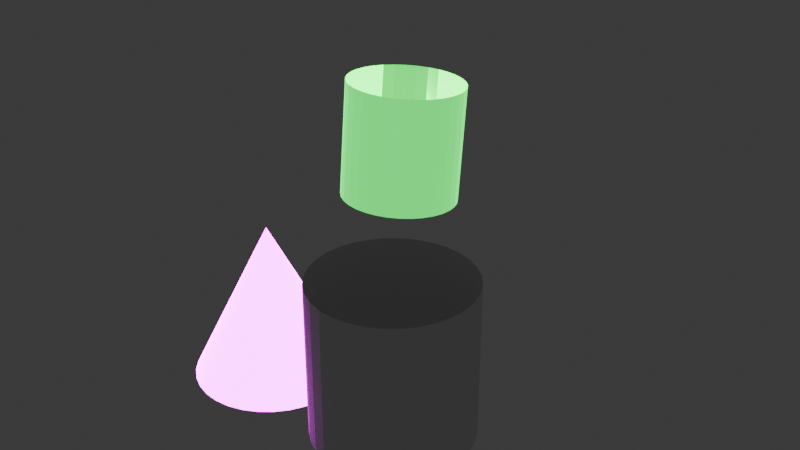 # Source: m20250716_glare_bloom_002_for_4_1.blend  (saved by Blender 4.1.24; exported with 4.5.12 LTS)
import bpy
from mathutils import Matrix  # noqa: F401  (used for matrix-valued properties, if any)

bpy.ops.wm.read_factory_settings(use_empty=True)
scene = bpy.context.scene
scene.name = 'Scene'

# ---- materials (node trees are filled in below, after node groups)
mat_cylinder_material = bpy.data.materials.new('Cylinder_Material')
mat_cylinder_material.use_transparent_shadow = False
mat_cone_material = bpy.data.materials.new('Cone_Material')
mat_cone_material.use_transparent_shadow = False

# ---- material node trees
mat_cylinder_material.use_nodes = True; mat_cylinder_material.node_tree.nodes.clear()
_N = mat_cylinder_material.node_tree.nodes; _L = mat_cylinder_material.node_tree.links
n0 = _N.new('ShaderNodeBsdfPrincipled'); n0.name = 'Principled BSDF'; n0.location = (10, 300)
n0.inputs[0].default_value = (0.0195, 1.0, 0.1169, 1.0)
n0.inputs[27].default_value = (0.0195, 1.0, 0.1169, 1.0)
n0.inputs[28].default_value = 3.54
n1 = _N.new('ShaderNodeOutputMaterial'); n1.name = 'Material Output'; n1.location = (300, 300)
n2 = _N.new('ShaderNodeEmission'); n2.name = 'zionad_node_z25_final_stable_20250716124217_per_object_bloom_em'; n2.location = (10, 150)
n2.inputs[0].default_value = (0.0195, 1.0, 0.1169, 1.0)
n3 = _N.new('ShaderNodeEmission'); n3.name = 'zionad_node_z25_final_stable_20250716124217_per_object_bloo.001'; n3.location = (10, 150)
n3.inputs[0].default_value = (0.0195, 1.0, 0.1169, 1.0)
n4 = _N.new('ShaderNodeEmission'); n4.name = 'zionad_node_z25_final_stable_20250716124217_per_object_bloo.002'; n4.location = (10, 150)
n4.inputs[0].default_value = (0.0195, 1.0, 0.1169, 1.0)
n5 = _N.new('ShaderNodeEmission'); n5.name = 'zionad_node_z25_final_stable_20250716124217_per_object_bloo.003'; n5.location = (10, 150)
n5.inputs[0].default_value = (0.0195, 1.0, 0.1169, 1.0)
n6 = _N.new('ShaderNodeEmission'); n6.name = 'zionad_node_z25_final_stable_20250716124217_per_object_bloo.004'; n6.location = (10, 150)
n6.inputs[0].default_value = (0.0195, 1.0, 0.1169, 1.0)
n7 = _N.new('ShaderNodeEmission'); n7.name = 'zionad_node_z25_final_stable_20250716124217_per_object_bloo.005'; n7.location = (10, 150)
n7.inputs[0].default_value = (0.0195, 1.0, 0.1169, 1.0)
n8 = _N.new('ShaderNodeEmission'); n8.name = 'zionad_node_z25_final_stable_20250716124217_per_object_bloo.006'; n8.location = (10, 150)
n8.inputs[0].default_value = (0.0195, 1.0, 0.1169, 1.0)
n9 = _N.new('ShaderNodeEmission'); n9.name = 'zionad_node_z25_final_stable_20250716124217_per_object_bloo.007'; n9.location = (10, 150)
n9.inputs[0].default_value = (0.0195, 1.0, 0.1169, 1.0)
n10 = _N.new('ShaderNodeMixShader'); n10.name = 'zionad_node_z25_final_stable_20250716124217_mix_shader'; n10.location = (210, 300)
n11 = _N.new('ShaderNodeEmission'); n11.name = 'zionad_node_z25_final_stable_20250716124217_per_object_bloo.008'; n11.location = (10, 150)
n11.inputs[0].default_value = (0.0195, 1.0, 0.1169, 1.0)
n12 = _N.new('ShaderNodeLayerWeight'); n12.name = 'zionad_node_z25_final_stable_20250716124217_layer_weight'; n12.location = (-190, 300)
_L.new(n0.outputs[0], n10.inputs[2])
_L.new(n11.outputs[0], n10.inputs[1])
_L.new(n12.outputs[0], n10.inputs[0])
_L.new(n10.outputs[0], n1.inputs[0])
n1.is_active_output = True
mat_cone_material.use_nodes = True; mat_cone_material.node_tree.nodes.clear()
_N = mat_cone_material.node_tree.nodes; _L = mat_cone_material.node_tree.links
n0 = _N.new('ShaderNodeBsdfPrincipled'); n0.name = 'Principled BSDF'; n0.location = (10, 300)
n0.inputs[0].default_value = (0.8549, 0.0, 1.0, 1.0)
n0.inputs[27].default_value = (0.8549, 0.0, 1.0, 1.0)
n0.inputs[28].default_value = 23.25
n1 = _N.new('ShaderNodeOutputMaterial'); n1.name = 'Material Output'; n1.location = (300, 300)
n2 = _N.new('ShaderNodeEmission'); n2.name = 'zionad_node_z25_final_stable_20250716124217_per_object_bloom_em'; n2.location = (10, 150)
n2.inputs[0].default_value = (0.8549, 0.0, 1.0, 1.0)
n3 = _N.new('ShaderNodeEmission'); n3.name = 'zionad_node_z25_final_stable_20250716124217_per_object_bloo.001'; n3.location = (10, 150)
n3.inputs[0].default_value = (0.8549, 0.0, 1.0, 1.0)
n4 = _N.new('ShaderNodeEmission'); n4.name = 'zionad_node_z25_final_stable_20250716124217_per_object_bloo.002'; n4.location = (10, 150)
n4.inputs[0].default_value = (0.8549, 0.0, 1.0, 1.0)
n5 = _N.new('ShaderNodeEmission'); n5.name = 'zionad_node_z25_final_stable_20250716124217_per_object_bloo.003'; n5.location = (10, 150)
n5.inputs[0].default_value = (0.8549, 0.0, 1.0, 1.0)
n6 = _N.new('ShaderNodeEmission'); n6.name = 'zionad_node_z25_final_stable_20250716124217_per_object_bloo.004'; n6.location = (10, 150)
n6.inputs[0].default_value = (0.8549, 0.0, 1.0, 1.0)
n7 = _N.new('ShaderNodeEmission'); n7.name = 'zionad_node_z25_final_stable_20250716124217_per_object_bloo.005'; n7.location = (10, 150)
n7.inputs[0].default_value = (0.8549, 0.0, 1.0, 1.0)
n8 = _N.new('ShaderNodeEmission'); n8.name = 'zionad_node_z25_final_stable_20250716124217_per_object_bloo.006'; n8.location = (10, 150)
n8.inputs[0].default_value = (0.8549, 0.0, 1.0, 1.0)
n9 = _N.new('ShaderNodeEmission'); n9.name = 'zionad_node_z25_final_stable_20250716124217_per_object_bloo.007'; n9.location = (10, 150)
n9.inputs[0].default_value = (0.8549, 0.0, 1.0, 1.0)
n10 = _N.new('ShaderNodeEmission'); n10.name = 'zionad_node_z25_final_stable_20250716124217_per_object_bloo.008'; n10.location = (10, 150)
n10.inputs[0].default_value = (0.8549, 0.0, 1.0, 1.0)
n11 = _N.new('ShaderNodeEmission'); n11.name = 'zionad_node_z25_final_stable_20250716124217_per_object_bloo.009'; n11.location = (10, 150)
n11.inputs[0].default_value = (0.8549, 0.0, 1.0, 1.0)
n12 = _N.new('ShaderNodeEmission'); n12.name = 'zionad_node_z25_final_stable_20250716124217_per_object_bloo.010'; n12.location = (10, 150)
n12.inputs[0].default_value = (0.8549, 0.0, 1.0, 1.0)
n13 = _N.new('ShaderNodeEmission'); n13.name = 'zionad_node_z25_final_stable_20250716124217_per_object_bloo.011'; n13.location = (10, 150)
n13.inputs[0].default_value = (0.8549, 0.0, 1.0, 1.0)
n14 = _N.new('ShaderNodeEmission'); n14.name = 'zionad_node_z25_final_stable_20250716124217_per_object_bloo.012'; n14.location = (10, 150)
n14.inputs[0].default_value = (0.8549, 0.0, 1.0, 1.0)
n15 = _N.new('ShaderNodeEmission'); n15.name = 'zionad_node_z25_final_stable_20250716124217_per_object_bloo.013'; n15.location = (10, 150)
n15.inputs[0].default_value = (0.8549, 0.0, 1.0, 1.0)
n16 = _N.new('ShaderNodeEmission'); n16.name = 'zionad_node_z25_final_stable_20250716124217_per_object_bloo.014'; n16.location = (10, 150)
n16.inputs[0].default_value = (0.8549, 0.0, 1.0, 1.0)
n17 = _N.new('ShaderNodeEmission'); n17.name = 'zionad_node_z25_final_stable_20250716124217_per_object_bloo.015'; n17.location = (10, 150)
n17.inputs[0].default_value = (0.8549, 0.0, 1.0, 1.0)
n18 = _N.new('ShaderNodeEmission'); n18.name = 'zionad_node_z25_final_stable_20250716124217_per_object_bloo.016'; n18.location = (10, 150)
n18.inputs[0].default_value = (0.8549, 0.0, 1.0, 1.0)
n19 = _N.new('ShaderNodeEmission'); n19.name = 'zionad_node_z25_final_stable_20250716124217_per_object_bloo.017'; n19.location = (10, 150)
n19.inputs[0].default_value = (0.8549, 0.0, 1.0, 1.0)
n20 = _N.new('ShaderNodeEmission'); n20.name = 'zionad_node_z25_final_stable_20250716124217_per_object_bloo.018'; n20.location = (10, 150)
n20.inputs[0].default_value = (0.8549, 0.0, 1.0, 1.0)
n21 = _N.new('ShaderNodeEmission'); n21.name = 'zionad_node_z25_final_stable_20250716124217_per_object_bloo.019'; n21.location = (10, 150)
n21.inputs[0].default_value = (0.8549, 0.0, 1.0, 1.0)
n22 = _N.new('ShaderNodeEmission'); n22.name = 'zionad_node_z25_final_stable_20250716124217_per_object_bloo.020'; n22.location = (10, 150)
n22.inputs[0].default_value = (0.8549, 0.0, 1.0, 1.0)
n23 = _N.new('ShaderNodeEmission'); n23.name = 'zionad_node_z25_final_stable_20250716124217_per_object_bloo.021'; n23.location = (10, 150)
n23.inputs[0].default_value = (0.8549, 0.0, 1.0, 1.0)
n24 = _N.new('ShaderNodeEmission'); n24.name = 'zionad_node_z25_final_stable_20250716124217_per_object_bloo.022'; n24.location = (10, 150)
n24.inputs[0].default_value = (0.8549, 0.0, 1.0, 1.0)
n25 = _N.new('ShaderNodeEmission'); n25.name = 'zionad_node_z25_final_stable_20250716124217_per_object_bloo.023'; n25.location = (10, 150)
n25.inputs[0].default_value = (0.8549, 0.0, 1.0, 1.0)
n26 = _N.new('ShaderNodeEmission'); n26.name = 'zionad_node_z25_final_stable_20250716124217_per_object_bloo.024'; n26.location = (10, 150)
n26.inputs[0].default_value = (0.8549, 0.0, 1.0, 1.0)
n27 = _N.new('ShaderNodeEmission'); n27.name = 'zionad_node_z25_final_stable_20250716124217_per_object_bloo.025'; n27.location = (10, 150)
n27.inputs[0].default_value = (0.8549, 0.0, 1.0, 1.0)
n28 = _N.new('ShaderNodeEmission'); n28.name = 'zionad_node_z25_final_stable_20250716124217_per_object_bloo.026'; n28.location = (10, 150)
n28.inputs[0].default_value = (0.8549, 0.0, 1.0, 1.0)
n29 = _N.new('ShaderNodeEmission'); n29.name = 'zionad_node_z25_final_stable_20250716124217_per_object_bloo.027'; n29.location = (10, 150)
n29.inputs[0].default_value = (0.8549, 0.0, 1.0, 1.0)
n30 = _N.new('ShaderNodeEmission'); n30.name = 'zionad_node_z25_final_stable_20250716124217_per_object_bloo.028'; n30.location = (10, 150)
n30.inputs[0].default_value = (0.8549, 0.0, 1.0, 1.0)
n31 = _N.new('ShaderNodeEmission'); n31.name = 'zionad_node_z25_final_stable_20250716124217_per_object_bloo.029'; n31.location = (10, 150)
n31.inputs[0].default_value = (0.8549, 0.0, 1.0, 1.0)
n32 = _N.new('ShaderNodeEmission'); n32.name = 'zionad_node_z25_final_stable_20250716124217_per_object_bloo.030'; n32.location = (10, 150)
n32.inputs[0].default_value = (0.8549, 0.0, 1.0, 1.0)
n33 = _N.new('ShaderNodeEmission'); n33.name = 'zionad_node_z25_final_stable_20250716124217_per_object_bloo.031'; n33.location = (10, 150)
n33.inputs[0].default_value = (0.8549, 0.0, 1.0, 1.0)
n34 = _N.new('ShaderNodeEmission'); n34.name = 'zionad_node_z25_final_stable_20250716124217_per_object_bloo.032'; n34.location = (10, 150)
n34.inputs[0].default_value = (0.8549, 0.0, 1.0, 1.0)
n35 = _N.new('ShaderNodeEmission'); n35.name = 'zionad_node_z25_final_stable_20250716124217_per_object_bloo.033'; n35.location = (10, 150)
n35.inputs[0].default_value = (0.8549, 0.0, 1.0, 1.0)
n36 = _N.new('ShaderNodeEmission'); n36.name = 'zionad_node_z25_final_stable_20250716124217_per_object_bloo.034'; n36.location = (10, 150)
n36.inputs[0].default_value = (0.8549, 0.0, 1.0, 1.0)
n37 = _N.new('ShaderNodeEmission'); n37.name = 'zionad_node_z25_final_stable_20250716124217_per_object_bloo.035'; n37.location = (10, 150)
n37.inputs[0].default_value = (0.8549, 0.0, 1.0, 1.0)
n38 = _N.new('ShaderNodeEmission'); n38.name = 'zionad_node_z25_final_stable_20250716124217_per_object_bloo.036'; n38.location = (10, 150)
n38.inputs[0].default_value = (0.8549, 0.0, 1.0, 1.0)
n39 = _N.new('ShaderNodeEmission'); n39.name = 'zionad_node_z25_final_stable_20250716124217_per_object_bloo.037'; n39.location = (10, 150)
n39.inputs[0].default_value = (0.8549, 0.0, 1.0, 1.0)
n40 = _N.new('ShaderNodeEmission'); n40.name = 'zionad_node_z25_final_stable_20250716124217_per_object_bloo.038'; n40.location = (10, 150)
n40.inputs[0].default_value = (0.8549, 0.0, 1.0, 1.0)
n41 = _N.new('ShaderNodeEmission'); n41.name = 'zionad_node_z25_final_stable_20250716124217_per_object_bloo.039'; n41.location = (10, 150)
n41.inputs[0].default_value = (0.8549, 0.0, 1.0, 1.0)
n42 = _N.new('ShaderNodeEmission'); n42.name = 'zionad_node_z25_final_stable_20250716124217_per_object_bloo.040'; n42.location = (10, 150)
n42.inputs[0].default_value = (0.8549, 0.0, 1.0, 1.0)
n43 = _N.new('ShaderNodeEmission'); n43.name = 'zionad_node_z25_final_stable_20250716124217_per_object_bloo.041'; n43.location = (10, 150)
n43.inputs[0].default_value = (0.8549, 0.0, 1.0, 1.0)
n44 = _N.new('ShaderNodeEmission'); n44.name = 'zionad_node_z25_final_stable_20250716124217_per_object_bloo.042'; n44.location = (10, 150)
n44.inputs[0].default_value = (0.8549, 0.0, 1.0, 1.0)
n45 = _N.new('ShaderNodeEmission'); n45.name = 'zionad_node_z25_final_stable_20250716124217_per_object_bloo.043'; n45.location = (10, 150)
n45.inputs[0].default_value = (0.8549, 0.0, 1.0, 1.0)
n46 = _N.new('ShaderNodeEmission'); n46.name = 'zionad_node_z25_final_stable_20250716124217_per_object_bloo.044'; n46.location = (10, 150)
n46.inputs[0].default_value = (0.8549, 0.0, 1.0, 1.0)
n47 = _N.new('ShaderNodeEmission'); n47.name = 'zionad_node_z25_final_stable_20250716124217_per_object_bloo.045'; n47.location = (10, 150)
n47.inputs[0].default_value = (0.8549, 0.0, 1.0, 1.0)
n48 = _N.new('ShaderNodeEmission'); n48.name = 'zionad_node_z25_final_stable_20250716124217_per_object_bloo.046'; n48.location = (10, 150)
n48.inputs[0].default_value = (0.8549, 0.0, 1.0, 1.0)
n49 = _N.new('ShaderNodeEmission'); n49.name = 'zionad_node_z25_final_stable_20250716124217_per_object_bloo.047'; n49.location = (10, 150)
n49.inputs[0].default_value = (0.8549, 0.0, 1.0, 1.0)
n50 = _N.new('ShaderNodeEmission'); n50.name = 'zionad_node_z25_final_stable_20250716124217_per_object_bloo.048'; n50.location = (10, 150)
n50.inputs[0].default_value = (0.8549, 0.0, 1.0, 1.0)
n51 = _N.new('ShaderNodeEmission'); n51.name = 'zionad_node_z25_final_stable_20250716124217_per_object_bloo.049'; n51.location = (10, 150)
n51.inputs[0].default_value = (0.8549, 0.0, 1.0, 1.0)
n52 = _N.new('ShaderNodeEmission'); n52.name = 'zionad_node_z25_final_stable_20250716124217_per_object_bloo.050'; n52.location = (10, 150)
n52.inputs[0].default_value = (0.8549, 0.0, 1.0, 1.0)
n53 = _N.new('ShaderNodeEmission'); n53.name = 'zionad_node_z25_final_stable_20250716124217_per_object_bloo.051'; n53.location = (10, 150)
n53.inputs[0].default_value = (0.8549, 0.0, 1.0, 1.0)
n54 = _N.new('ShaderNodeEmission'); n54.name = 'zionad_node_z25_final_stable_20250716124217_per_object_bloo.052'; n54.location = (10, 150)
n54.inputs[0].default_value = (0.8549, 0.0, 1.0, 1.0)
n55 = _N.new('ShaderNodeEmission'); n55.name = 'zionad_node_z25_final_stable_20250716124217_per_object_bloo.053'; n55.location = (10, 150)
n55.inputs[0].default_value = (0.8549, 0.0, 1.0, 1.0)
n56 = _N.new('ShaderNodeEmission'); n56.name = 'zionad_node_z25_final_stable_20250716124217_per_object_bloo.054'; n56.location = (10, 150)
n56.inputs[0].default_value = (0.8549, 0.0, 1.0, 1.0)
n57 = _N.new('ShaderNodeEmission'); n57.name = 'zionad_node_z25_final_stable_20250716124217_per_object_bloo.055'; n57.location = (10, 150)
n57.inputs[0].default_value = (0.8549, 0.0, 1.0, 1.0)
n58 = _N.new('ShaderNodeEmission'); n58.name = 'zionad_node_z25_final_stable_20250716124217_per_object_bloo.056'; n58.location = (10, 150)
n58.inputs[0].default_value = (0.8549, 0.0, 1.0, 1.0)
n59 = _N.new('ShaderNodeEmission'); n59.name = 'zionad_node_z25_final_stable_20250716124217_per_object_bloo.057'; n59.location = (10, 150)
n59.inputs[0].default_value = (0.8549, 0.0, 1.0, 1.0)
n60 = _N.new('ShaderNodeEmission'); n60.name = 'zionad_node_z25_final_stable_20250716124217_per_object_bloo.058'; n60.location = (10, 150)
n60.inputs[0].default_value = (0.8549, 0.0, 1.0, 1.0)
n61 = _N.new('ShaderNodeEmission'); n61.name = 'zionad_node_z25_final_stable_20250716124217_per_object_bloo.059'; n61.location = (10, 150)
n61.inputs[0].default_value = (0.8549, 0.0, 1.0, 1.0)
n62 = _N.new('ShaderNodeEmission'); n62.name = 'zionad_node_z25_final_stable_20250716124217_per_object_bloo.060'; n62.location = (10, 150)
n62.inputs[0].default_value = (0.8549, 0.0, 1.0, 1.0)
n63 = _N.new('ShaderNodeEmission'); n63.name = 'zionad_node_z25_final_stable_20250716124217_per_object_bloo.061'; n63.location = (10, 150)
n63.inputs[0].default_value = (0.8549, 0.0, 1.0, 1.0)
n64 = _N.new('ShaderNodeEmission'); n64.name = 'zionad_node_z25_final_stable_20250716124217_per_object_bloo.062'; n64.location = (10, 150)
n64.inputs[0].default_value = (0.8549, 0.0, 1.0, 1.0)
n65 = _N.new('ShaderNodeEmission'); n65.name = 'zionad_node_z25_final_stable_20250716124217_per_object_bloo.063'; n65.location = (10, 150)
n65.inputs[0].default_value = (0.8549, 0.0, 1.0, 1.0)
n66 = _N.new('ShaderNodeEmission'); n66.name = 'zionad_node_z25_final_stable_20250716124217_per_object_bloo.064'; n66.location = (10, 150)
n66.inputs[0].default_value = (0.8549, 0.0, 1.0, 1.0)
n67 = _N.new('ShaderNodeEmission'); n67.name = 'zionad_node_z25_final_stable_20250716124217_per_object_bloo.065'; n67.location = (10, 150)
n67.inputs[0].default_value = (0.8549, 0.0, 1.0, 1.0)
n68 = _N.new('ShaderNodeEmission'); n68.name = 'zionad_node_z25_final_stable_20250716124217_per_object_bloo.066'; n68.location = (10, 150)
n68.inputs[0].default_value = (0.8549, 0.0, 1.0, 1.0)
n69 = _N.new('ShaderNodeEmission'); n69.name = 'zionad_node_z25_final_stable_20250716124217_per_object_bloo.067'; n69.location = (10, 150)
n69.inputs[0].default_value = (0.8549, 0.0, 1.0, 1.0)
n70 = _N.new('ShaderNodeEmission'); n70.name = 'zionad_node_z25_final_stable_20250716124217_per_object_bloo.068'; n70.location = (10, 150)
n70.inputs[0].default_value = (0.8549, 0.0, 1.0, 1.0)
n71 = _N.new('ShaderNodeEmission'); n71.name = 'zionad_node_z25_final_stable_20250716124217_per_object_bloo.069'; n71.location = (10, 150)
n71.inputs[0].default_value = (0.8549, 0.0, 1.0, 1.0)
n72 = _N.new('ShaderNodeEmission'); n72.name = 'zionad_node_z25_final_stable_20250716124217_per_object_bloo.070'; n72.location = (10, 150)
n72.inputs[0].default_value = (0.8549, 0.0, 1.0, 1.0)
n73 = _N.new('ShaderNodeEmission'); n73.name = 'zionad_node_z25_final_stable_20250716124217_per_object_bloo.071'; n73.location = (10, 150)
n73.inputs[0].default_value = (0.8549, 0.0, 1.0, 1.0)
n74 = _N.new('ShaderNodeEmission'); n74.name = 'zionad_node_z25_final_stable_20250716124217_per_object_bloo.072'; n74.location = (10, 150)
n74.inputs[0].default_value = (0.8549, 0.0, 1.0, 1.0)
n75 = _N.new('ShaderNodeEmission'); n75.name = 'zionad_node_z25_final_stable_20250716124217_per_object_bloo.073'; n75.location = (10, 150)
n75.inputs[0].default_value = (0.8549, 0.0, 1.0, 1.0)
n76 = _N.new('ShaderNodeEmission'); n76.name = 'zionad_node_z25_final_stable_20250716124217_per_object_bloo.074'; n76.location = (10, 150)
n76.inputs[0].default_value = (0.8549, 0.0, 1.0, 1.0)
n77 = _N.new('ShaderNodeEmission'); n77.name = 'zionad_node_z25_final_stable_20250716124217_per_object_bloo.075'; n77.location = (10, 150)
n77.inputs[0].default_value = (0.8549, 0.0, 1.0, 1.0)
n78 = _N.new('ShaderNodeEmission'); n78.name = 'zionad_node_z25_final_stable_20250716124217_per_object_bloo.076'; n78.location = (10, 150)
n78.inputs[0].default_value = (0.8549, 0.0, 1.0, 1.0)
n79 = _N.new('ShaderNodeEmission'); n79.name = 'zionad_node_z25_final_stable_20250716124217_per_object_bloo.077'; n79.location = (10, 150)
n79.inputs[0].default_value = (0.8549, 0.0, 1.0, 1.0)
n80 = _N.new('ShaderNodeEmission'); n80.name = 'zionad_node_z25_final_stable_20250716124217_per_object_bloo.078'; n80.location = (10, 150)
n80.inputs[0].default_value = (0.8549, 0.0, 1.0, 1.0)
n81 = _N.new('ShaderNodeEmission'); n81.name = 'zionad_node_z25_final_stable_20250716124217_per_object_bloo.079'; n81.location = (10, 150)
n81.inputs[0].default_value = (0.8549, 0.0, 1.0, 1.0)
n82 = _N.new('ShaderNodeEmission'); n82.name = 'zionad_node_z25_final_stable_20250716124217_per_object_bloo.080'; n82.location = (10, 150)
n82.inputs[0].default_value = (0.8549, 0.0, 1.0, 1.0)
n83 = _N.new('ShaderNodeEmission'); n83.name = 'zionad_node_z25_final_stable_20250716124217_per_object_bloo.081'; n83.location = (10, 150)
n83.inputs[0].default_value = (0.8549, 0.0, 1.0, 1.0)
n84 = _N.new('ShaderNodeEmission'); n84.name = 'zionad_node_z25_final_stable_20250716124217_per_object_bloo.082'; n84.location = (10, 150)
n84.inputs[0].default_value = (0.8549, 0.0, 1.0, 1.0)
n85 = _N.new('ShaderNodeEmission'); n85.name = 'zionad_node_z25_final_stable_20250716124217_per_object_bloo.083'; n85.location = (10, 150)
n85.inputs[0].default_value = (0.8549, 0.0, 1.0, 1.0)
n86 = _N.new('ShaderNodeEmission'); n86.name = 'zionad_node_z25_final_stable_20250716124217_per_object_bloo.084'; n86.location = (10, 150)
n86.inputs[0].default_value = (0.8549, 0.0, 1.0, 1.0)
n87 = _N.new('ShaderNodeEmission'); n87.name = 'zionad_node_z25_final_stable_20250716124217_per_object_bloo.085'; n87.location = (10, 150)
n87.inputs[0].default_value = (0.8549, 0.0, 1.0, 1.0)
n88 = _N.new('ShaderNodeEmission'); n88.name = 'zionad_node_z25_final_stable_20250716124217_per_object_bloo.086'; n88.location = (10, 150)
n88.inputs[0].default_value = (0.8549, 0.0, 1.0, 1.0)
n89 = _N.new('ShaderNodeEmission'); n89.name = 'zionad_node_z25_final_stable_20250716124217_per_object_bloo.087'; n89.location = (10, 150)
n89.inputs[0].default_value = (0.8549, 0.0, 1.0, 1.0)
n90 = _N.new('ShaderNodeEmission'); n90.name = 'zionad_node_z25_final_stable_20250716124217_per_object_bloo.088'; n90.location = (10, 150)
n90.inputs[0].default_value = (0.8549, 0.0, 1.0, 1.0)
n91 = _N.new('ShaderNodeEmission'); n91.name = 'zionad_node_z25_final_stable_20250716124217_per_object_bloo.089'; n91.location = (10, 150)
n91.inputs[0].default_value = (0.8549, 0.0, 1.0, 1.0)
n92 = _N.new('ShaderNodeEmission'); n92.name = 'zionad_node_z25_final_stable_20250716124217_per_object_bloo.090'; n92.location = (10, 150)
n92.inputs[0].default_value = (0.8549, 0.0, 1.0, 1.0)
n93 = _N.new('ShaderNodeEmission'); n93.name = 'zionad_node_z25_final_stable_20250716124217_per_object_bloo.091'; n93.location = (10, 150)
n93.inputs[0].default_value = (0.8549, 0.0, 1.0, 1.0)
n94 = _N.new('ShaderNodeEmission'); n94.name = 'zionad_node_z25_final_stable_20250716124217_per_object_bloo.092'; n94.location = (10, 150)
n94.inputs[0].default_value = (0.8549, 0.0, 1.0, 1.0)
n95 = _N.new('ShaderNodeEmission'); n95.name = 'zionad_node_z25_final_stable_20250716124217_per_object_bloo.093'; n95.location = (10, 150)
n95.inputs[0].default_value = (0.8549, 0.0, 1.0, 1.0)
n96 = _N.new('ShaderNodeEmission'); n96.name = 'zionad_node_z25_final_stable_20250716124217_per_object_bloo.094'; n96.location = (10, 150)
n96.inputs[0].default_value = (0.8549, 0.0, 1.0, 1.0)
n97 = _N.new('ShaderNodeEmission'); n97.name = 'zionad_node_z25_final_stable_20250716124217_per_object_bloo.095'; n97.location = (10, 150)
n97.inputs[0].default_value = (0.8549, 0.0, 1.0, 1.0)
n98 = _N.new('ShaderNodeEmission'); n98.name = 'zionad_node_z25_final_stable_20250716124217_per_object_bloo.096'; n98.location = (10, 150)
n98.inputs[0].default_value = (0.8549, 0.0, 1.0, 1.0)
n99 = _N.new('ShaderNodeEmission'); n99.name = 'zionad_node_z25_final_stable_20250716124217_per_object_bloo.097'; n99.location = (10, 150)
n99.inputs[0].default_value = (0.8549, 0.0, 1.0, 1.0)
n100 = _N.new('ShaderNodeEmission'); n100.name = 'zionad_node_z25_final_stable_20250716124217_per_object_bloo.098'; n100.location = (10, 150)
n100.inputs[0].default_value = (0.8549, 0.0, 1.0, 1.0)
n101 = _N.new('ShaderNodeEmission'); n101.name = 'zionad_node_z25_final_stable_20250716124217_per_object_bloo.099'; n101.location = (10, 150)
n101.inputs[0].default_value = (0.8549, 0.0, 1.0, 1.0)
n102 = _N.new('ShaderNodeEmission'); n102.name = 'zionad_node_z25_final_stable_20250716124217_per_object_bloo.100'; n102.location = (10, 150)
n102.inputs[0].default_value = (0.8549, 0.0, 1.0, 1.0)
n103 = _N.new('ShaderNodeEmission'); n103.name = 'zionad_node_z25_final_stable_20250716124217_per_object_bloo.101'; n103.location = (10, 150)
n103.inputs[0].default_value = (0.8549, 0.0, 1.0, 1.0)
n104 = _N.new('ShaderNodeEmission'); n104.name = 'zionad_node_z25_final_stable_20250716124217_per_object_bloo.102'; n104.location = (10, 150)
n104.inputs[0].default_value = (0.8549, 0.0, 1.0, 1.0)
n105 = _N.new('ShaderNodeEmission'); n105.name = 'zionad_node_z25_final_stable_20250716124217_per_object_bloo.103'; n105.location = (10, 150)
n105.inputs[0].default_value = (0.8549, 0.0, 1.0, 1.0)
n106 = _N.new('ShaderNodeEmission'); n106.name = 'zionad_node_z25_final_stable_20250716124217_per_object_bloo.104'; n106.location = (10, 150)
n106.inputs[0].default_value = (0.8549, 0.0, 1.0, 1.0)
n107 = _N.new('ShaderNodeEmission'); n107.name = 'zionad_node_z25_final_stable_20250716124217_per_object_bloo.105'; n107.location = (10, 150)
n107.inputs[0].default_value = (0.8549, 0.0, 1.0, 1.0)
n107.inputs[1].default_value = 1.27
n108 = _N.new('ShaderNodeEmission'); n108.name = 'zionad_node_z25_final_stable_20250716124217_per_object_bloo.106'; n108.location = (10, 150)
n108.inputs[0].default_value = (0.8549, 0.0, 1.0, 1.0)
n108.inputs[1].default_value = 1.48
n109 = _N.new('ShaderNodeEmission'); n109.name = 'zionad_node_z25_final_stable_20250716124217_per_object_bloo.107'; n109.location = (10, 150)
n109.inputs[0].default_value = (0.8549, 0.0, 1.0, 1.0)
n109.inputs[1].default_value = 1.9
n110 = _N.new('ShaderNodeEmission'); n110.name = 'zionad_node_z25_final_stable_20250716124217_per_object_bloo.108'; n110.location = (10, 150)
n110.inputs[0].default_value = (0.8549, 0.0, 1.0, 1.0)
n110.inputs[1].default_value = 2.23
n111 = _N.new('ShaderNodeEmission'); n111.name = 'zionad_node_z25_final_stable_20250716124217_per_object_bloo.109'; n111.location = (10, 150)
n111.inputs[0].default_value = (0.8549, 0.0, 1.0, 1.0)
n111.inputs[1].default_value = 2.68
n112 = _N.new('ShaderNodeEmission'); n112.name = 'zionad_node_z25_final_stable_20250716124217_per_object_bloo.110'; n112.location = (10, 150)
n112.inputs[0].default_value = (0.8549, 0.0, 1.0, 1.0)
n112.inputs[1].default_value = 3.67
n113 = _N.new('ShaderNodeEmission'); n113.name = 'zionad_node_z25_final_stable_20250716124217_per_object_bloo.111'; n113.location = (10, 150)
n113.inputs[0].default_value = (0.8549, 0.0, 1.0, 1.0)
n113.inputs[1].default_value = 5.47
n114 = _N.new('ShaderNodeEmission'); n114.name = 'zionad_node_z25_final_stable_20250716124217_per_object_bloo.112'; n114.location = (10, 150)
n114.inputs[0].default_value = (0.8549, 0.0, 1.0, 1.0)
n114.inputs[1].default_value = 6.31
n115 = _N.new('ShaderNodeEmission'); n115.name = 'zionad_node_z25_final_stable_20250716124217_per_object_bloo.113'; n115.location = (10, 150)
n115.inputs[0].default_value = (0.8549, 0.0, 1.0, 1.0)
n115.inputs[1].default_value = 9.4
n116 = _N.new('ShaderNodeEmission'); n116.name = 'zionad_node_z25_final_stable_20250716124217_per_object_bloo.114'; n116.location = (10, 150)
n116.inputs[0].default_value = (0.8549, 0.0, 1.0, 1.0)
n116.inputs[1].default_value = 16.63
n117 = _N.new('ShaderNodeEmission'); n117.name = 'zionad_node_z25_final_stable_20250716124217_per_object_bloo.115'; n117.location = (10, 150)
n117.inputs[0].default_value = (0.8549, 0.0, 1.0, 1.0)
n117.inputs[1].default_value = 23.83
n118 = _N.new('ShaderNodeEmission'); n118.name = 'zionad_node_z25_final_stable_20250716124217_per_object_bloo.116'; n118.location = (10, 150)
n118.inputs[0].default_value = (0.8549, 0.0, 1.0, 1.0)
n118.inputs[1].default_value = 34.24
n119 = _N.new('ShaderNodeEmission'); n119.name = 'zionad_node_z25_final_stable_20250716124217_per_object_bloo.117'; n119.location = (10, 150)
n119.inputs[0].default_value = (0.8549, 0.0, 1.0, 1.0)
n119.inputs[1].default_value = 40.6
n120 = _N.new('ShaderNodeEmission'); n120.name = 'zionad_node_z25_final_stable_20250716124217_per_object_bloo.118'; n120.location = (10, 150)
n120.inputs[0].default_value = (0.8549, 0.0, 1.0, 1.0)
n120.inputs[1].default_value = 45.58
n121 = _N.new('ShaderNodeEmission'); n121.name = 'zionad_node_z25_final_stable_20250716124217_per_object_bloo.119'; n121.location = (10, 150)
n121.inputs[0].default_value = (0.8549, 0.0, 1.0, 1.0)
n121.inputs[1].default_value = 53.11
n122 = _N.new('ShaderNodeEmission'); n122.name = 'zionad_node_z25_final_stable_20250716124217_per_object_bloo.120'; n122.location = (10, 150)
n122.inputs[0].default_value = (0.8549, 0.0, 1.0, 1.0)
n122.inputs[1].default_value = 60.43
n123 = _N.new('ShaderNodeEmission'); n123.name = 'zionad_node_z25_final_stable_20250716124217_per_object_bloo.121'; n123.location = (10, 150)
n123.inputs[0].default_value = (0.8549, 0.0, 1.0, 1.0)
n123.inputs[1].default_value = 69.19
n124 = _N.new('ShaderNodeEmission'); n124.name = 'zionad_node_z25_final_stable_20250716124217_per_object_bloo.122'; n124.location = (10, 150)
n124.inputs[0].default_value = (0.8549, 0.0, 1.0, 1.0)
n124.inputs[1].default_value = 78.13
n125 = _N.new('ShaderNodeEmission'); n125.name = 'zionad_node_z25_final_stable_20250716124217_per_object_bloo.123'; n125.location = (10, 150)
n125.inputs[0].default_value = (0.8549, 0.0, 1.0, 1.0)
n125.inputs[1].default_value = 86.32
n126 = _N.new('ShaderNodeEmission'); n126.name = 'zionad_node_z25_final_stable_20250716124217_per_object_bloo.124'; n126.location = (10, 150)
n126.inputs[0].default_value = (0.8549, 0.0, 1.0, 1.0)
n126.inputs[1].default_value = 89.17
n127 = _N.new('ShaderNodeEmission'); n127.name = 'zionad_node_z25_final_stable_20250716124217_per_object_bloo.125'; n127.location = (10, 150)
n127.inputs[0].default_value = (0.8549, 0.0, 1.0, 1.0)
n127.inputs[1].default_value = 100.0
n128 = _N.new('ShaderNodeEmission'); n128.name = 'zionad_node_z25_final_stable_20250716124217_per_object_bloo.126'; n128.location = (10, 150)
n128.inputs[0].default_value = (0.8549, 0.0, 1.0, 1.0)
n128.inputs[1].default_value = 100.0
n129 = _N.new('ShaderNodeEmission'); n129.name = 'zionad_node_z25_final_stable_20250716124217_per_object_bloo.127'; n129.location = (10, 150)
n129.inputs[0].default_value = (0.8549, 0.0, 1.0, 1.0)
n129.inputs[1].default_value = 100.0
n130 = _N.new('ShaderNodeEmission'); n130.name = 'zionad_node_z25_final_stable_20250716124217_per_object_bloo.128'; n130.location = (10, 150)
n130.inputs[0].default_value = (0.8549, 0.0, 1.0, 1.0)
n130.inputs[1].default_value = 100.0
n131 = _N.new('ShaderNodeEmission'); n131.name = 'zionad_node_z25_final_stable_20250716124217_per_object_bloo.129'; n131.location = (10, 150)
n131.inputs[0].default_value = (0.8549, 0.0, 1.0, 1.0)
n131.inputs[1].default_value = 100.0
n132 = _N.new('ShaderNodeEmission'); n132.name = 'zionad_node_z25_final_stable_20250716124217_per_object_bloo.130'; n132.location = (10, 150)
n132.inputs[0].default_value = (0.8549, 0.0, 1.0, 1.0)
n132.inputs[1].default_value = 100.0
n133 = _N.new('ShaderNodeEmission'); n133.name = 'zionad_node_z25_final_stable_20250716124217_per_object_bloo.131'; n133.location = (10, 150)
n133.inputs[0].default_value = (0.8549, 0.0, 1.0, 1.0)
n133.inputs[1].default_value = 100.0
n134 = _N.new('ShaderNodeEmission'); n134.name = 'zionad_node_z25_final_stable_20250716124217_per_object_bloo.132'; n134.location = (10, 150)
n134.inputs[0].default_value = (0.8549, 0.0, 1.0, 1.0)
n134.inputs[1].default_value = 100.0
n135 = _N.new('ShaderNodeEmission'); n135.name = 'zionad_node_z25_final_stable_20250716124217_per_object_bloo.133'; n135.location = (10, 150)
n135.inputs[0].default_value = (0.8549, 0.0, 1.0, 1.0)
n135.inputs[1].default_value = 100.0
n136 = _N.new('ShaderNodeEmission'); n136.name = 'zionad_node_z25_final_stable_20250716124217_per_object_bloo.134'; n136.location = (10, 150)
n136.inputs[0].default_value = (0.8549, 0.0, 1.0, 1.0)
n136.inputs[1].default_value = 100.0
n137 = _N.new('ShaderNodeEmission'); n137.name = 'zionad_node_z25_final_stable_20250716124217_per_object_bloo.135'; n137.location = (10, 150)
n137.inputs[0].default_value = (0.8549, 0.0, 1.0, 1.0)
n137.inputs[1].default_value = 100.0
n138 = _N.new('ShaderNodeEmission'); n138.name = 'zionad_node_z25_final_stable_20250716124217_per_object_bloo.136'; n138.location = (10, 150)
n138.inputs[0].default_value = (0.8549, 0.0, 1.0, 1.0)
n138.inputs[1].default_value = 100.0
n139 = _N.new('ShaderNodeEmission'); n139.name = 'zionad_node_z25_final_stable_20250716124217_per_object_bloo.137'; n139.location = (10, 150)
n139.inputs[0].default_value = (0.8549, 0.0, 1.0, 1.0)
n139.inputs[1].default_value = 100.0
n140 = _N.new('ShaderNodeEmission'); n140.name = 'zionad_node_z25_final_stable_20250716124217_per_object_bloo.138'; n140.location = (10, 150)
n140.inputs[0].default_value = (0.8549, 0.0, 1.0, 1.0)
n140.inputs[1].default_value = 100.0
n141 = _N.new('ShaderNodeEmission'); n141.name = 'zionad_node_z25_final_stable_20250716124217_per_object_bloo.139'; n141.location = (10, 150)
n141.inputs[0].default_value = (0.8549, 0.0, 1.0, 1.0)
n141.inputs[1].default_value = 100.0
n142 = _N.new('ShaderNodeEmission'); n142.name = 'zionad_node_z25_final_stable_20250716124217_per_object_bloo.140'; n142.location = (10, 150)
n142.inputs[0].default_value = (0.8549, 0.0, 1.0, 1.0)
n142.inputs[1].default_value = 100.0
n143 = _N.new('ShaderNodeEmission'); n143.name = 'zionad_node_z25_final_stable_20250716124217_per_object_bloo.141'; n143.location = (10, 150)
n143.inputs[0].default_value = (0.8549, 0.0, 1.0, 1.0)
n143.inputs[1].default_value = 100.0
n144 = _N.new('ShaderNodeEmission'); n144.name = 'zionad_node_z25_final_stable_20250716124217_per_object_bloo.142'; n144.location = (10, 150)
n144.inputs[0].default_value = (0.8549, 0.0, 1.0, 1.0)
n144.inputs[1].default_value = 100.0
n145 = _N.new('ShaderNodeEmission'); n145.name = 'zionad_node_z25_final_stable_20250716124217_per_object_bloo.143'; n145.location = (10, 150)
n145.inputs[0].default_value = (0.8549, 0.0, 1.0, 1.0)
n145.inputs[1].default_value = 100.0
n146 = _N.new('ShaderNodeEmission'); n146.name = 'zionad_node_z25_final_stable_20250716124217_per_object_bloo.144'; n146.location = (10, 150)
n146.inputs[0].default_value = (0.8549, 0.0, 1.0, 1.0)
n146.inputs[1].default_value = 100.0
n147 = _N.new('ShaderNodeEmission'); n147.name = 'zionad_node_z25_final_stable_20250716124217_per_object_bloo.145'; n147.location = (10, 150)
n147.inputs[0].default_value = (0.8549, 0.0, 1.0, 1.0)
n147.inputs[1].default_value = 100.0
n148 = _N.new('ShaderNodeEmission'); n148.name = 'zionad_node_z25_final_stable_20250716124217_per_object_bloo.146'; n148.location = (10, 150)
n148.inputs[0].default_value = (0.8549, 0.0, 1.0, 1.0)
n148.inputs[1].default_value = 100.0
n149 = _N.new('ShaderNodeEmission'); n149.name = 'zionad_node_z25_final_stable_20250716124217_per_object_bloo.147'; n149.location = (10, 150)
n149.inputs[0].default_value = (0.8549, 0.0, 1.0, 1.0)
n149.inputs[1].default_value = 100.0
n150 = _N.new('ShaderNodeEmission'); n150.name = 'zionad_node_z25_final_stable_20250716124217_per_object_bloo.148'; n150.location = (10, 150)
n150.inputs[0].default_value = (0.8549, 0.0, 1.0, 1.0)
n150.inputs[1].default_value = 100.0
n151 = _N.new('ShaderNodeEmission'); n151.name = 'zionad_node_z25_final_stable_20250716124217_per_object_bloo.149'; n151.location = (10, 150)
n151.inputs[0].default_value = (0.8549, 0.0, 1.0, 1.0)
n151.inputs[1].default_value = 100.0
n152 = _N.new('ShaderNodeEmission'); n152.name = 'zionad_node_z25_final_stable_20250716124217_per_object_bloo.150'; n152.location = (10, 150)
n152.inputs[0].default_value = (0.8549, 0.0, 1.0, 1.0)
n152.inputs[1].default_value = 100.0
n153 = _N.new('ShaderNodeEmission'); n153.name = 'zionad_node_z25_final_stable_20250716124217_per_object_bloo.151'; n153.location = (10, 150)
n153.inputs[0].default_value = (0.8549, 0.0, 1.0, 1.0)
n153.inputs[1].default_value = 100.0
n154 = _N.new('ShaderNodeEmission'); n154.name = 'zionad_node_z25_final_stable_20250716124217_per_object_bloo.152'; n154.location = (10, 150)
n154.inputs[0].default_value = (0.8549, 0.0, 1.0, 1.0)
n154.inputs[1].default_value = 100.0
n155 = _N.new('ShaderNodeEmission'); n155.name = 'zionad_node_z25_final_stable_20250716124217_per_object_bloo.153'; n155.location = (10, 150)
n155.inputs[0].default_value = (0.8549, 0.0, 1.0, 1.0)
n155.inputs[1].default_value = 100.0
n156 = _N.new('ShaderNodeEmission'); n156.name = 'zionad_node_z25_final_stable_20250716124217_per_object_bloo.154'; n156.location = (10, 150)
n156.inputs[0].default_value = (0.8549, 0.0, 1.0, 1.0)
n156.inputs[1].default_value = 100.0
n157 = _N.new('ShaderNodeEmission'); n157.name = 'zionad_node_z25_final_stable_20250716124217_per_object_bloo.155'; n157.location = (10, 150)
n157.inputs[0].default_value = (0.8549, 0.0, 1.0, 1.0)
n157.inputs[1].default_value = 100.0
n158 = _N.new('ShaderNodeEmission'); n158.name = 'zionad_node_z25_final_stable_20250716124217_per_object_bloo.156'; n158.location = (10, 150)
n158.inputs[0].default_value = (0.8549, 0.0, 1.0, 1.0)
n158.inputs[1].default_value = 100.0
n159 = _N.new('ShaderNodeEmission'); n159.name = 'zionad_node_z25_final_stable_20250716124217_per_object_bloo.157'; n159.location = (10, 150)
n159.inputs[0].default_value = (0.8549, 0.0, 1.0, 1.0)
n159.inputs[1].default_value = 100.0
n160 = _N.new('ShaderNodeEmission'); n160.name = 'zionad_node_z25_final_stable_20250716124217_per_object_bloo.158'; n160.location = (10, 150)
n160.inputs[0].default_value = (0.8549, 0.0, 1.0, 1.0)
n160.inputs[1].default_value = 100.0
n161 = _N.new('ShaderNodeEmission'); n161.name = 'zionad_node_z25_final_stable_20250716124217_per_object_bloo.159'; n161.location = (10, 150)
n161.inputs[0].default_value = (0.8549, 0.0, 1.0, 1.0)
n161.inputs[1].default_value = 100.0
n162 = _N.new('ShaderNodeEmission'); n162.name = 'zionad_node_z25_final_stable_20250716124217_per_object_bloo.160'; n162.location = (10, 150)
n162.inputs[0].default_value = (0.8549, 0.0, 1.0, 1.0)
n162.inputs[1].default_value = 100.0
n163 = _N.new('ShaderNodeEmission'); n163.name = 'zionad_node_z25_final_stable_20250716124217_per_object_bloo.161'; n163.location = (10, 150)
n163.inputs[0].default_value = (0.8549, 0.0, 1.0, 1.0)
n163.inputs[1].default_value = 100.0
n164 = _N.new('ShaderNodeEmission'); n164.name = 'zionad_node_z25_final_stable_20250716124217_per_object_bloo.162'; n164.location = (10, 150)
n164.inputs[0].default_value = (0.8549, 0.0, 1.0, 1.0)
n164.inputs[1].default_value = 100.0
n165 = _N.new('ShaderNodeEmission'); n165.name = 'zionad_node_z25_final_stable_20250716124217_per_object_bloo.163'; n165.location = (10, 150)
n165.inputs[0].default_value = (0.8549, 0.0, 1.0, 1.0)
n165.inputs[1].default_value = 100.0
n166 = _N.new('ShaderNodeEmission'); n166.name = 'zionad_node_z25_final_stable_20250716124217_per_object_bloo.164'; n166.location = (10, 150)
n166.inputs[0].default_value = (0.8549, 0.0, 1.0, 1.0)
n166.inputs[1].default_value = 100.0
n167 = _N.new('ShaderNodeEmission'); n167.name = 'zionad_node_z25_final_stable_20250716124217_per_object_bloo.165'; n167.location = (10, 150)
n167.inputs[0].default_value = (0.8549, 0.0, 1.0, 1.0)
n167.inputs[1].default_value = 100.0
n168 = _N.new('ShaderNodeEmission'); n168.name = 'zionad_node_z25_final_stable_20250716124217_per_object_bloo.166'; n168.location = (10, 150)
n168.inputs[0].default_value = (0.8549, 0.0, 1.0, 1.0)
n168.inputs[1].default_value = 100.0
n169 = _N.new('ShaderNodeEmission'); n169.name = 'zionad_node_z25_final_stable_20250716124217_per_object_bloo.167'; n169.location = (10, 150)
n169.inputs[0].default_value = (0.8549, 0.0, 1.0, 1.0)
n169.inputs[1].default_value = 100.0
n170 = _N.new('ShaderNodeEmission'); n170.name = 'zionad_node_z25_final_stable_20250716124217_per_object_bloo.168'; n170.location = (10, 150)
n170.inputs[0].default_value = (0.8549, 0.0, 1.0, 1.0)
n170.inputs[1].default_value = 99.79
n171 = _N.new('ShaderNodeEmission'); n171.name = 'zionad_node_z25_final_stable_20250716124217_per_object_bloo.169'; n171.location = (10, 150)
n171.inputs[0].default_value = (0.8549, 0.0, 1.0, 1.0)
n171.inputs[1].default_value = 99.28
n172 = _N.new('ShaderNodeEmission'); n172.name = 'zionad_node_z25_final_stable_20250716124217_per_object_bloo.170'; n172.location = (10, 150)
n172.inputs[0].default_value = (0.8549, 0.0, 1.0, 1.0)
n172.inputs[1].default_value = 98.86
n173 = _N.new('ShaderNodeEmission'); n173.name = 'zionad_node_z25_final_stable_20250716124217_per_object_bloo.171'; n173.location = (10, 150)
n173.inputs[0].default_value = (0.8549, 0.0, 1.0, 1.0)
n173.inputs[1].default_value = 97.96
n174 = _N.new('ShaderNodeEmission'); n174.name = 'zionad_node_z25_final_stable_20250716124217_per_object_bloo.172'; n174.location = (10, 150)
n174.inputs[0].default_value = (0.8549, 0.0, 1.0, 1.0)
n174.inputs[1].default_value = 96.61
n175 = _N.new('ShaderNodeEmission'); n175.name = 'zionad_node_z25_final_stable_20250716124217_per_object_bloo.173'; n175.location = (10, 150)
n175.inputs[0].default_value = (0.8549, 0.0, 1.0, 1.0)
n175.inputs[1].default_value = 95.14
n176 = _N.new('ShaderNodeEmission'); n176.name = 'zionad_node_z25_final_stable_20250716124217_per_object_bloo.174'; n176.location = (10, 150)
n176.inputs[0].default_value = (0.8549, 0.0, 1.0, 1.0)
n176.inputs[1].default_value = 93.07
n177 = _N.new('ShaderNodeEmission'); n177.name = 'zionad_node_z25_final_stable_20250716124217_per_object_bloo.175'; n177.location = (10, 150)
n177.inputs[0].default_value = (0.8549, 0.0, 1.0, 1.0)
n177.inputs[1].default_value = 91.66
n178 = _N.new('ShaderNodeEmission'); n178.name = 'zionad_node_z25_final_stable_20250716124217_per_object_bloo.176'; n178.location = (10, 150)
n178.inputs[0].default_value = (0.8549, 0.0, 1.0, 1.0)
n178.inputs[1].default_value = 89.59
n179 = _N.new('ShaderNodeEmission'); n179.name = 'zionad_node_z25_final_stable_20250716124217_per_object_bloo.177'; n179.location = (10, 150)
n179.inputs[0].default_value = (0.8549, 0.0, 1.0, 1.0)
n179.inputs[1].default_value = 88.6
n180 = _N.new('ShaderNodeEmission'); n180.name = 'zionad_node_z25_final_stable_20250716124217_per_object_bloo.178'; n180.location = (10, 150)
n180.inputs[0].default_value = (0.8549, 0.0, 1.0, 1.0)
n180.inputs[1].default_value = 86.44
n181 = _N.new('ShaderNodeEmission'); n181.name = 'zionad_node_z25_final_stable_20250716124217_per_object_bloo.179'; n181.location = (10, 150)
n181.inputs[0].default_value = (0.8549, 0.0, 1.0, 1.0)
n181.inputs[1].default_value = 85.63
n182 = _N.new('ShaderNodeEmission'); n182.name = 'zionad_node_z25_final_stable_20250716124217_per_object_bloo.180'; n182.location = (10, 150)
n182.inputs[0].default_value = (0.8549, 0.0, 1.0, 1.0)
n182.inputs[1].default_value = 85.36
n183 = _N.new('ShaderNodeEmission'); n183.name = 'zionad_node_z25_final_stable_20250716124217_per_object_bloo.181'; n183.location = (10, 150)
n183.inputs[0].default_value = (0.8549, 0.0, 1.0, 1.0)
n183.inputs[1].default_value = 84.07
n184 = _N.new('ShaderNodeEmission'); n184.name = 'zionad_node_z25_final_stable_20250716124217_per_object_bloo.182'; n184.location = (10, 150)
n184.inputs[0].default_value = (0.8549, 0.0, 1.0, 1.0)
n184.inputs[1].default_value = 83.02
n185 = _N.new('ShaderNodeEmission'); n185.name = 'zionad_node_z25_final_stable_20250716124217_per_object_bloo.183'; n185.location = (10, 150)
n185.inputs[0].default_value = (0.8549, 0.0, 1.0, 1.0)
n185.inputs[1].default_value = 80.17
n186 = _N.new('ShaderNodeEmission'); n186.name = 'zionad_node_z25_final_stable_20250716124217_per_object_bloo.184'; n186.location = (10, 150)
n186.inputs[0].default_value = (0.8549, 0.0, 1.0, 1.0)
n186.inputs[1].default_value = 72.88
n187 = _N.new('ShaderNodeEmission'); n187.name = 'zionad_node_z25_final_stable_20250716124217_per_object_bloo.185'; n187.location = (10, 150)
n187.inputs[0].default_value = (0.8549, 0.0, 1.0, 1.0)
n187.inputs[1].default_value = 59.8
n188 = _N.new('ShaderNodeEmission'); n188.name = 'zionad_node_z25_final_stable_20250716124217_per_object_bloo.186'; n188.location = (10, 150)
n188.inputs[0].default_value = (0.8549, 0.0, 1.0, 1.0)
n188.inputs[1].default_value = 52.3
n189 = _N.new('ShaderNodeEmission'); n189.name = 'zionad_node_z25_final_stable_20250716124217_per_object_bloo.187'; n189.location = (10, 150)
n189.inputs[0].default_value = (0.8549, 0.0, 1.0, 1.0)
n189.inputs[1].default_value = 47.47
n190 = _N.new('ShaderNodeEmission'); n190.name = 'zionad_node_z25_final_stable_20250716124217_per_object_bloo.188'; n190.location = (10, 150)
n190.inputs[0].default_value = (0.8549, 0.0, 1.0, 1.0)
n190.inputs[1].default_value = 37.54
n191 = _N.new('ShaderNodeEmission'); n191.name = 'zionad_node_z25_final_stable_20250716124217_per_object_bloo.189'; n191.location = (10, 150)
n191.inputs[0].default_value = (0.8549, 0.0, 1.0, 1.0)
n191.inputs[1].default_value = 0.0
n192 = _N.new('ShaderNodeEmission'); n192.name = 'zionad_node_z25_final_stable_20250716124217_per_object_bloo.190'; n192.location = (10, 150)
n192.inputs[0].default_value = (0.8549, 0.0, 1.0, 1.0)
n192.inputs[1].default_value = 0.13
n193 = _N.new('ShaderNodeEmission'); n193.name = 'zionad_node_z25_final_stable_20250716124217_per_object_bloo.191'; n193.location = (10, 150)
n193.inputs[0].default_value = (0.8549, 0.0, 1.0, 1.0)
n193.inputs[1].default_value = 0.4
n194 = _N.new('ShaderNodeEmission'); n194.name = 'zionad_node_z25_final_stable_20250716124217_per_object_bloo.192'; n194.location = (10, 150)
n194.inputs[0].default_value = (0.8549, 0.0, 1.0, 1.0)
n194.inputs[1].default_value = 0.67
n195 = _N.new('ShaderNodeEmission'); n195.name = 'zionad_node_z25_final_stable_20250716124217_per_object_bloo.193'; n195.location = (10, 150)
n195.inputs[0].default_value = (0.8549, 0.0, 1.0, 1.0)
n195.inputs[1].default_value = 1.84
n196 = _N.new('ShaderNodeEmission'); n196.name = 'zionad_node_z25_final_stable_20250716124217_per_object_bloo.194'; n196.location = (10, 150)
n196.inputs[0].default_value = (0.8549, 0.0, 1.0, 1.0)
n196.inputs[1].default_value = 2.41
n197 = _N.new('ShaderNodeEmission'); n197.name = 'zionad_node_z25_final_stable_20250716124217_per_object_bloo.195'; n197.location = (10, 150)
n197.inputs[0].default_value = (0.8549, 0.0, 1.0, 1.0)
n197.inputs[1].default_value = 2.53
n198 = _N.new('ShaderNodeEmission'); n198.name = 'zionad_node_z25_final_stable_20250716124217_per_object_bloo.196'; n198.location = (10, 150)
n198.inputs[0].default_value = (0.8549, 0.0, 1.0, 1.0)
n198.inputs[1].default_value = 2.95
n199 = _N.new('ShaderNodeEmission'); n199.name = 'zionad_node_z25_final_stable_20250716124217_per_object_bloo.197'; n199.location = (10, 150)
n199.inputs[0].default_value = (0.8549, 0.0, 1.0, 1.0)
n199.inputs[1].default_value = 3.25
n200 = _N.new('ShaderNodeEmission'); n200.name = 'zionad_node_z25_final_stable_20250716124217_per_object_bloo.198'; n200.location = (10, 150)
n200.inputs[0].default_value = (0.8549, 0.0, 1.0, 1.0)
n200.inputs[1].default_value = 3.49
n201 = _N.new('ShaderNodeEmission'); n201.name = 'zionad_node_z25_final_stable_20250716124217_per_object_bloo.199'; n201.location = (10, 150)
n201.inputs[0].default_value = (0.8549, 0.0, 1.0, 1.0)
n201.inputs[1].default_value = 3.7
n202 = _N.new('ShaderNodeEmission'); n202.name = 'zionad_node_z25_final_stable_20250716124217_per_object_bloo.200'; n202.location = (10, 150)
n202.inputs[0].default_value = (0.8549, 0.0, 1.0, 1.0)
n202.inputs[1].default_value = 3.97
n203 = _N.new('ShaderNodeEmission'); n203.name = 'zionad_node_z25_final_stable_20250716124217_per_object_bloo.201'; n203.location = (10, 150)
n203.inputs[0].default_value = (0.8549, 0.0, 1.0, 1.0)
n203.inputs[1].default_value = 4.12
n204 = _N.new('ShaderNodeEmission'); n204.name = 'zionad_node_z25_final_stable_20250716124217_per_object_bloo.202'; n204.location = (10, 150)
n204.inputs[0].default_value = (0.8549, 0.0, 1.0, 1.0)
n204.inputs[1].default_value = 4.24
n205 = _N.new('ShaderNodeEmission'); n205.name = 'zionad_node_z25_final_stable_20250716124217_per_object_bloo.203'; n205.location = (10, 150)
n205.inputs[0].default_value = (0.8549, 0.0, 1.0, 1.0)
n205.inputs[1].default_value = 4.39
n206 = _N.new('ShaderNodeEmission'); n206.name = 'zionad_node_z25_final_stable_20250716124217_per_object_bloo.204'; n206.location = (10, 150)
n206.inputs[0].default_value = (0.8549, 0.0, 1.0, 1.0)
n206.inputs[1].default_value = 5.08
n207 = _N.new('ShaderNodeEmission'); n207.name = 'zionad_node_z25_final_stable_20250716124217_per_object_bloo.205'; n207.location = (10, 150)
n207.inputs[0].default_value = (0.8549, 0.0, 1.0, 1.0)
n207.inputs[1].default_value = 5.65
n208 = _N.new('ShaderNodeEmission'); n208.name = 'zionad_node_z25_final_stable_20250716124217_per_object_bloo.206'; n208.location = (10, 150)
n208.inputs[0].default_value = (0.8549, 0.0, 1.0, 1.0)
n208.inputs[1].default_value = 5.77
n209 = _N.new('ShaderNodeEmission'); n209.name = 'zionad_node_z25_final_stable_20250716124217_per_object_bloo.207'; n209.location = (10, 150)
n209.inputs[0].default_value = (0.8549, 0.0, 1.0, 1.0)
n209.inputs[1].default_value = 5.92
n210 = _N.new('ShaderNodeEmission'); n210.name = 'zionad_node_z25_final_stable_20250716124217_per_object_bloo.208'; n210.location = (10, 150)
n210.inputs[0].default_value = (0.8549, 0.0, 1.0, 1.0)
n210.inputs[1].default_value = 6.34
n211 = _N.new('ShaderNodeEmission'); n211.name = 'zionad_node_z25_final_stable_20250716124217_per_object_bloo.209'; n211.location = (10, 150)
n211.inputs[0].default_value = (0.8549, 0.0, 1.0, 1.0)
n211.inputs[1].default_value = 6.61
n212 = _N.new('ShaderNodeEmission'); n212.name = 'zionad_node_z25_final_stable_20250716124217_per_object_bloo.210'; n212.location = (10, 150)
n212.inputs[0].default_value = (0.8549, 0.0, 1.0, 1.0)
n212.inputs[1].default_value = 6.76
n213 = _N.new('ShaderNodeEmission'); n213.name = 'zionad_node_z25_final_stable_20250716124217_per_object_bloo.211'; n213.location = (10, 150)
n213.inputs[0].default_value = (0.8549, 0.0, 1.0, 1.0)
n213.inputs[1].default_value = 6.82
n214 = _N.new('ShaderNodeEmission'); n214.name = 'zionad_node_z25_final_stable_20250716124217_per_object_bloo.212'; n214.location = (10, 150)
n214.inputs[0].default_value = (0.8549, 0.0, 1.0, 1.0)
n214.inputs[1].default_value = 6.82
n215 = _N.new('ShaderNodeEmission'); n215.name = 'zionad_node_z25_final_stable_20250716124217_per_object_bloo.213'; n215.location = (10, 150)
n215.inputs[0].default_value = (0.8549, 0.0, 1.0, 1.0)
n215.inputs[1].default_value = 6.82
n216 = _N.new('ShaderNodeEmission'); n216.name = 'zionad_node_z25_final_stable_20250716124217_per_object_bloo.214'; n216.location = (10, 150)
n216.inputs[0].default_value = (0.8549, 0.0, 1.0, 1.0)
n216.inputs[1].default_value = 6.82
n217 = _N.new('ShaderNodeEmission'); n217.name = 'zionad_node_z25_final_stable_20250716124217_per_object_bloo.215'; n217.location = (10, 150)
n217.inputs[0].default_value = (0.8549, 0.0, 1.0, 1.0)
n217.inputs[1].default_value = 6.82
n218 = _N.new('ShaderNodeEmission'); n218.name = 'zionad_node_z25_final_stable_20250716124217_per_object_bloo.216'; n218.location = (10, 150)
n218.inputs[0].default_value = (0.8549, 0.0, 1.0, 1.0)
n218.inputs[1].default_value = 6.82
n219 = _N.new('ShaderNodeEmission'); n219.name = 'zionad_node_z25_final_stable_20250716124217_per_object_bloo.217'; n219.location = (10, 150)
n219.inputs[0].default_value = (0.8549, 0.0, 1.0, 1.0)
n219.inputs[1].default_value = 6.82
n220 = _N.new('ShaderNodeEmission'); n220.name = 'zionad_node_z25_final_stable_20250716124217_per_object_bloo.218'; n220.location = (10, 150)
n220.inputs[0].default_value = (0.8549, 0.0, 1.0, 1.0)
n220.inputs[1].default_value = 6.82
n221 = _N.new('ShaderNodeEmission'); n221.name = 'zionad_node_z25_final_stable_20250716124217_per_object_bloo.219'; n221.location = (10, 150)
n221.inputs[0].default_value = (0.8549, 0.0, 1.0, 1.0)
n221.inputs[1].default_value = 6.82
n222 = _N.new('ShaderNodeEmission'); n222.name = 'zionad_node_z25_final_stable_20250716124217_per_object_bloo.220'; n222.location = (10, 150)
n222.inputs[0].default_value = (0.8549, 0.0, 1.0, 1.0)
n222.inputs[1].default_value = 6.82
n223 = _N.new('ShaderNodeEmission'); n223.name = 'zionad_node_z25_final_stable_20250716124217_per_object_bloo.221'; n223.location = (10, 150)
n223.inputs[0].default_value = (0.8549, 0.0, 1.0, 1.0)
n223.inputs[1].default_value = 6.82
n224 = _N.new('ShaderNodeEmission'); n224.name = 'zionad_node_z25_final_stable_20250716124217_per_object_bloo.222'; n224.location = (10, 150)
n224.inputs[0].default_value = (0.8549, 0.0, 1.0, 1.0)
n224.inputs[1].default_value = 6.82
n225 = _N.new('ShaderNodeEmission'); n225.name = 'zionad_node_z25_final_stable_20250716124217_per_object_bloo.223'; n225.location = (10, 150)
n225.inputs[0].default_value = (0.8549, 0.0, 1.0, 1.0)
n225.inputs[1].default_value = 6.82
n226 = _N.new('ShaderNodeEmission'); n226.name = 'zionad_node_z25_final_stable_20250716124217_per_object_bloo.224'; n226.location = (10, 150)
n226.inputs[0].default_value = (0.8549, 0.0, 1.0, 1.0)
n226.inputs[1].default_value = 6.82
n227 = _N.new('ShaderNodeEmission'); n227.name = 'zionad_node_z25_final_stable_20250716124217_per_object_bloo.225'; n227.location = (10, 150)
n227.inputs[0].default_value = (0.8549, 0.0, 1.0, 1.0)
n227.inputs[1].default_value = 6.82
n228 = _N.new('ShaderNodeEmission'); n228.name = 'zionad_node_z25_final_stable_20250716124217_per_object_bloo.226'; n228.location = (10, 150)
n228.inputs[0].default_value = (0.8549, 0.0, 1.0, 1.0)
n228.inputs[1].default_value = 6.82
n229 = _N.new('ShaderNodeEmission'); n229.name = 'zionad_node_z25_final_stable_20250716124217_per_object_bloo.227'; n229.location = (10, 150)
n229.inputs[0].default_value = (0.8549, 0.0, 1.0, 1.0)
n229.inputs[1].default_value = 6.82
n230 = _N.new('ShaderNodeEmission'); n230.name = 'zionad_node_z25_final_stable_20250716124217_per_object_bloo.228'; n230.location = (10, 150)
n230.inputs[0].default_value = (0.8549, 0.0, 1.0, 1.0)
n230.inputs[1].default_value = 6.82
n231 = _N.new('ShaderNodeEmission'); n231.name = 'zionad_node_z25_final_stable_20250716124217_per_object_bloo.229'; n231.location = (10, 150)
n231.inputs[0].default_value = (0.8549, 0.0, 1.0, 1.0)
n231.inputs[1].default_value = 6.82
n232 = _N.new('ShaderNodeEmission'); n232.name = 'zionad_node_z25_final_stable_20250716124217_per_object_bloo.230'; n232.location = (10, 150)
n232.inputs[0].default_value = (0.8549, 0.0, 1.0, 1.0)
n232.inputs[1].default_value = 7.09
n233 = _N.new('ShaderNodeEmission'); n233.name = 'zionad_node_z25_final_stable_20250716124217_per_object_bloo.231'; n233.location = (10, 150)
n233.inputs[0].default_value = (0.8549, 0.0, 1.0, 1.0)
n233.inputs[1].default_value = 7.51
n234 = _N.new('ShaderNodeEmission'); n234.name = 'zionad_node_z25_final_stable_20250716124217_per_object_bloo.232'; n234.location = (10, 150)
n234.inputs[0].default_value = (0.8549, 0.0, 1.0, 1.0)
n234.inputs[1].default_value = 7.75
n235 = _N.new('ShaderNodeEmission'); n235.name = 'zionad_node_z25_final_stable_20250716124217_per_object_bloo.233'; n235.location = (10, 150)
n235.inputs[0].default_value = (0.8549, 0.0, 1.0, 1.0)
n235.inputs[1].default_value = 8.08
n236 = _N.new('ShaderNodeEmission'); n236.name = 'zionad_node_z25_final_stable_20250716124217_per_object_bloo.234'; n236.location = (10, 150)
n236.inputs[0].default_value = (0.8549, 0.0, 1.0, 1.0)
n236.inputs[1].default_value = 8.14
n237 = _N.new('ShaderNodeEmission'); n237.name = 'zionad_node_z25_final_stable_20250716124217_per_object_bloo.235'; n237.location = (10, 150)
n237.inputs[0].default_value = (0.8549, 0.0, 1.0, 1.0)
n237.inputs[1].default_value = 8.83
n238 = _N.new('ShaderNodeEmission'); n238.name = 'zionad_node_z25_final_stable_20250716124217_per_object_bloo.236'; n238.location = (10, 150)
n238.inputs[0].default_value = (0.8549, 0.0, 1.0, 1.0)
n238.inputs[1].default_value = 9.76
n239 = _N.new('ShaderNodeEmission'); n239.name = 'zionad_node_z25_final_stable_20250716124217_per_object_bloo.237'; n239.location = (10, 150)
n239.inputs[0].default_value = (0.8549, 0.0, 1.0, 1.0)
n239.inputs[1].default_value = 11.2
n240 = _N.new('ShaderNodeEmission'); n240.name = 'zionad_node_z25_final_stable_20250716124217_per_object_bloo.238'; n240.location = (10, 150)
n240.inputs[0].default_value = (0.8549, 0.0, 1.0, 1.0)
n240.inputs[1].default_value = 13.84
n241 = _N.new('ShaderNodeEmission'); n241.name = 'zionad_node_z25_final_stable_20250716124217_per_object_bloo.239'; n241.location = (10, 150)
n241.inputs[0].default_value = (0.8549, 0.0, 1.0, 1.0)
n241.inputs[1].default_value = 15.16
n242 = _N.new('ShaderNodeEmission'); n242.name = 'zionad_node_z25_final_stable_20250716124217_per_object_bloo.240'; n242.location = (10, 150)
n242.inputs[0].default_value = (0.8549, 0.0, 1.0, 1.0)
n242.inputs[1].default_value = 16.18
n243 = _N.new('ShaderNodeEmission'); n243.name = 'zionad_node_z25_final_stable_20250716124217_per_object_bloo.241'; n243.location = (10, 150)
n243.inputs[0].default_value = (0.8549, 0.0, 1.0, 1.0)
n243.inputs[1].default_value = 16.96
n244 = _N.new('ShaderNodeEmission'); n244.name = 'zionad_node_z25_final_stable_20250716124217_per_object_bloo.242'; n244.location = (10, 150)
n244.inputs[0].default_value = (0.8549, 0.0, 1.0, 1.0)
n244.inputs[1].default_value = 19.0
n245 = _N.new('ShaderNodeEmission'); n245.name = 'zionad_node_z25_final_stable_20250716124217_per_object_bloo.243'; n245.location = (10, 150)
n245.inputs[0].default_value = (0.8549, 0.0, 1.0, 1.0)
n245.inputs[1].default_value = 23.74
n246 = _N.new('ShaderNodeEmission'); n246.name = 'zionad_node_z25_final_stable_20250716124217_per_object_bloo.244'; n246.location = (10, 150)
n246.inputs[0].default_value = (0.8549, 0.0, 1.0, 1.0)
n246.inputs[1].default_value = 28.27
n247 = _N.new('ShaderNodeEmission'); n247.name = 'zionad_node_z25_final_stable_20250716124217_per_object_bloo.245'; n247.location = (10, 150)
n247.inputs[0].default_value = (0.8549, 0.0, 1.0, 1.0)
n247.inputs[1].default_value = 29.23
n248 = _N.new('ShaderNodeEmission'); n248.name = 'zionad_node_z25_final_stable_20250716124217_per_object_bloo.246'; n248.location = (10, 150)
n248.inputs[0].default_value = (0.8549, 0.0, 1.0, 1.0)
n248.inputs[1].default_value = 32.53
n249 = _N.new('ShaderNodeEmission'); n249.name = 'zionad_node_z25_final_stable_20250716124217_per_object_bloo.247'; n249.location = (10, 150)
n249.inputs[0].default_value = (0.8549, 0.0, 1.0, 1.0)
n249.inputs[1].default_value = 34.48
n250 = _N.new('ShaderNodeEmission'); n250.name = 'zionad_node_z25_final_stable_20250716124217_per_object_bloo.248'; n250.location = (10, 150)
n250.inputs[0].default_value = (0.8549, 0.0, 1.0, 1.0)
n250.inputs[1].default_value = 35.86
n251 = _N.new('ShaderNodeEmission'); n251.name = 'zionad_node_z25_final_stable_20250716124217_per_object_bloo.249'; n251.location = (10, 150)
n251.inputs[0].default_value = (0.8549, 0.0, 1.0, 1.0)
n251.inputs[1].default_value = 40.39
n252 = _N.new('ShaderNodeEmission'); n252.name = 'zionad_node_z25_final_stable_20250716124217_per_object_bloo.250'; n252.location = (10, 150)
n252.inputs[0].default_value = (0.8549, 0.0, 1.0, 1.0)
n252.inputs[1].default_value = 41.59
n253 = _N.new('ShaderNodeEmission'); n253.name = 'zionad_node_z25_final_stable_20250716124217_per_object_bloo.251'; n253.location = (10, 150)
n253.inputs[0].default_value = (0.8549, 0.0, 1.0, 1.0)
n253.inputs[1].default_value = 42.82
n254 = _N.new('ShaderNodeEmission'); n254.name = 'zionad_node_z25_final_stable_20250716124217_per_object_bloo.252'; n254.location = (10, 150)
n254.inputs[0].default_value = (0.8549, 0.0, 1.0, 1.0)
n254.inputs[1].default_value = 44.62
n255 = _N.new('ShaderNodeEmission'); n255.name = 'zionad_node_z25_final_stable_20250716124217_per_object_bloo.253'; n255.location = (10, 150)
n255.inputs[0].default_value = (0.8549, 0.0, 1.0, 1.0)
n255.inputs[1].default_value = 44.17
n256 = _N.new('ShaderNodeEmission'); n256.name = 'zionad_node_z25_final_stable_20250716124217_per_object_bloo.254'; n256.location = (10, 150)
n256.inputs[0].default_value = (0.8549, 0.0, 1.0, 1.0)
n256.inputs[1].default_value = 37.96
n257 = _N.new('ShaderNodeEmission'); n257.name = 'zionad_node_z25_final_stable_20250716124217_per_object_bloo.255'; n257.location = (10, 150)
n257.inputs[0].default_value = (0.8549, 0.0, 1.0, 1.0)
n257.inputs[1].default_value = 26.65
n258 = _N.new('ShaderNodeEmission'); n258.name = 'zionad_node_z25_final_stable_20250716124217_per_object_bloo.256'; n258.location = (10, 150)
n258.inputs[0].default_value = (0.8549, 0.0, 1.0, 1.0)
n258.inputs[1].default_value = 16.0
n259 = _N.new('ShaderNodeEmission'); n259.name = 'zionad_node_z25_final_stable_20250716124217_per_object_bloo.257'; n259.location = (10, 150)
n259.inputs[0].default_value = (0.8549, 0.0, 1.0, 1.0)
n259.inputs[1].default_value = 11.68
n260 = _N.new('ShaderNodeEmission'); n260.name = 'zionad_node_z25_final_stable_20250716124217_per_object_bloo.258'; n260.location = (10, 150)
n260.inputs[0].default_value = (0.8549, 0.0, 1.0, 1.0)
n260.inputs[1].default_value = 11.14
n261 = _N.new('ShaderNodeEmission'); n261.name = 'zionad_node_z25_final_stable_20250716124217_per_object_bloo.259'; n261.location = (10, 150)
n261.inputs[0].default_value = (0.8549, 0.0, 1.0, 1.0)
n261.inputs[1].default_value = 11.02
n262 = _N.new('ShaderNodeEmission'); n262.name = 'zionad_node_z25_final_stable_20250716124217_per_object_bloo.260'; n262.location = (10, 150)
n262.inputs[0].default_value = (0.8549, 0.0, 1.0, 1.0)
n262.inputs[1].default_value = 9.76
n263 = _N.new('ShaderNodeEmission'); n263.name = 'zionad_node_z25_final_stable_20250716124217_per_object_bloo.261'; n263.location = (10, 150)
n263.inputs[0].default_value = (0.8549, 0.0, 1.0, 1.0)
n263.inputs[1].default_value = 5.8
n264 = _N.new('ShaderNodeEmission'); n264.name = 'zionad_node_z25_final_stable_20250716124217_per_object_bloo.262'; n264.location = (10, 150)
n264.inputs[0].default_value = (0.8549, 0.0, 1.0, 1.0)
n264.inputs[1].default_value = 2.83
n265 = _N.new('ShaderNodeEmission'); n265.name = 'zionad_node_z25_final_stable_20250716124217_per_object_bloo.263'; n265.location = (10, 150)
n265.inputs[0].default_value = (0.8549, 0.0, 1.0, 1.0)
n265.inputs[1].default_value = 1.84
n266 = _N.new('ShaderNodeEmission'); n266.name = 'zionad_node_z25_final_stable_20250716124217_per_object_bloo.264'; n266.location = (10, 150)
n266.inputs[0].default_value = (0.8549, 0.0, 1.0, 1.0)
n266.inputs[1].default_value = 0.76
n267 = _N.new('ShaderNodeEmission'); n267.name = 'zionad_node_z25_final_stable_20250716124217_per_object_bloo.265'; n267.location = (10, 150)
n267.inputs[0].default_value = (0.8549, 0.0, 1.0, 1.0)
n267.inputs[1].default_value = 0.0
n268 = _N.new('ShaderNodeEmission'); n268.name = 'zionad_node_z25_final_stable_20250716124217_per_object_bloo.266'; n268.location = (10, 150)
n268.inputs[0].default_value = (0.8549, 0.0, 1.0, 1.0)
n268.inputs[1].default_value = 0.1
n269 = _N.new('ShaderNodeEmission'); n269.name = 'zionad_node_z25_final_stable_20250716124217_per_object_bloo.267'; n269.location = (10, 150)
n269.inputs[0].default_value = (0.8549, 0.0, 1.0, 1.0)
n269.inputs[1].default_value = 0.67
n270 = _N.new('ShaderNodeEmission'); n270.name = 'zionad_node_z25_final_stable_20250716124217_per_object_bloo.268'; n270.location = (10, 150)
n270.inputs[0].default_value = (0.8549, 0.0, 1.0, 1.0)
n270.inputs[1].default_value = 1.24
n271 = _N.new('ShaderNodeEmission'); n271.name = 'zionad_node_z25_final_stable_20250716124217_per_object_bloo.269'; n271.location = (10, 150)
n271.inputs[0].default_value = (0.8549, 0.0, 1.0, 1.0)
n271.inputs[1].default_value = 1.63
n272 = _N.new('ShaderNodeEmission'); n272.name = 'zionad_node_z25_final_stable_20250716124217_per_object_bloo.270'; n272.location = (10, 150)
n272.inputs[0].default_value = (0.8549, 0.0, 1.0, 1.0)
n272.inputs[1].default_value = 1.78
n273 = _N.new('ShaderNodeEmission'); n273.name = 'zionad_node_z25_final_stable_20250716124217_per_object_bloo.271'; n273.location = (10, 150)
n273.inputs[0].default_value = (0.8549, 0.0, 1.0, 1.0)
n273.inputs[1].default_value = 2.2
n274 = _N.new('ShaderNodeEmission'); n274.name = 'zionad_node_z25_final_stable_20250716124217_per_object_bloo.272'; n274.location = (10, 150)
n274.inputs[0].default_value = (0.8549, 0.0, 1.0, 1.0)
n274.inputs[1].default_value = 3.04
n275 = _N.new('ShaderNodeEmission'); n275.name = 'zionad_node_z25_final_stable_20250716124217_per_object_bloo.273'; n275.location = (10, 150)
n275.inputs[0].default_value = (0.8549, 0.0, 1.0, 1.0)
n275.inputs[1].default_value = 3.16
n276 = _N.new('ShaderNodeEmission'); n276.name = 'zionad_node_z25_final_stable_20250716124217_per_object_bloo.274'; n276.location = (10, 150)
n276.inputs[0].default_value = (0.8549, 0.0, 1.0, 1.0)
n276.inputs[1].default_value = 4.51
n277 = _N.new('ShaderNodeEmission'); n277.name = 'zionad_node_z25_final_stable_20250716124217_per_object_bloo.275'; n277.location = (10, 150)
n277.inputs[0].default_value = (0.8549, 0.0, 1.0, 1.0)
n277.inputs[1].default_value = 8.83
n278 = _N.new('ShaderNodeEmission'); n278.name = 'zionad_node_z25_final_stable_20250716124217_per_object_bloo.276'; n278.location = (10, 150)
n278.inputs[0].default_value = (0.8549, 0.0, 1.0, 1.0)
n278.inputs[1].default_value = 16.57
n279 = _N.new('ShaderNodeEmission'); n279.name = 'zionad_node_z25_final_stable_20250716124217_per_object_bloo.277'; n279.location = (10, 150)
n279.inputs[0].default_value = (0.8549, 0.0, 1.0, 1.0)
n279.inputs[1].default_value = 19.06
n280 = _N.new('ShaderNodeEmission'); n280.name = 'zionad_node_z25_final_stable_20250716124217_per_object_bloo.278'; n280.location = (10, 150)
n280.inputs[0].default_value = (0.8549, 0.0, 1.0, 1.0)
n280.inputs[1].default_value = 23.95
n281 = _N.new('ShaderNodeEmission'); n281.name = 'zionad_node_z25_final_stable_20250716124217_per_object_bloo.279'; n281.location = (10, 150)
n281.inputs[0].default_value = (0.8549, 0.0, 1.0, 1.0)
n281.inputs[1].default_value = 33.58
n282 = _N.new('ShaderNodeEmission'); n282.name = 'zionad_node_z25_final_stable_20250716124217_per_object_bloo.280'; n282.location = (10, 150)
n282.inputs[0].default_value = (0.8549, 0.0, 1.0, 1.0)
n282.inputs[1].default_value = 37.6
n283 = _N.new('ShaderNodeEmission'); n283.name = 'zionad_node_z25_final_stable_20250716124217_per_object_bloo.281'; n283.location = (10, 150)
n283.inputs[0].default_value = (0.8549, 0.0, 1.0, 1.0)
n283.inputs[1].default_value = 39.76
n284 = _N.new('ShaderNodeEmission'); n284.name = 'zionad_node_z25_final_stable_20250716124217_per_object_bloo.282'; n284.location = (10, 150)
n284.inputs[0].default_value = (0.8549, 0.0, 1.0, 1.0)
n284.inputs[1].default_value = 41.38
n285 = _N.new('ShaderNodeEmission'); n285.name = 'zionad_node_z25_final_stable_20250716124217_per_object_bloo.283'; n285.location = (10, 150)
n285.inputs[0].default_value = (0.8549, 0.0, 1.0, 1.0)
n285.inputs[1].default_value = 44.74
n286 = _N.new('ShaderNodeEmission'); n286.name = 'zionad_node_z25_final_stable_20250716124217_per_object_bloo.284'; n286.location = (10, 150)
n286.inputs[0].default_value = (0.8549, 0.0, 1.0, 1.0)
n286.inputs[1].default_value = 46.87
n287 = _N.new('ShaderNodeEmission'); n287.name = 'zionad_node_z25_final_stable_20250716124217_per_object_bloo.285'; n287.location = (10, 150)
n287.inputs[0].default_value = (0.8549, 0.0, 1.0, 1.0)
n287.inputs[1].default_value = 47.41
n288 = _N.new('ShaderNodeEmission'); n288.name = 'zionad_node_z25_final_stable_20250716124217_per_object_bloo.286'; n288.location = (10, 150)
n288.inputs[0].default_value = (0.8549, 0.0, 1.0, 1.0)
n288.inputs[1].default_value = 48.64
n289 = _N.new('ShaderNodeEmission'); n289.name = 'zionad_node_z25_final_stable_20250716124217_per_object_bloo.287'; n289.location = (10, 150)
n289.inputs[0].default_value = (0.8549, 0.0, 1.0, 1.0)
n289.inputs[1].default_value = 50.29
n290 = _N.new('ShaderNodeEmission'); n290.name = 'zionad_node_z25_final_stable_20250716124217_per_object_bloo.288'; n290.location = (10, 150)
n290.inputs[0].default_value = (0.8549, 0.0, 1.0, 1.0)
n290.inputs[1].default_value = 52.09
n291 = _N.new('ShaderNodeEmission'); n291.name = 'zionad_node_z25_final_stable_20250716124217_per_object_bloo.289'; n291.location = (10, 150)
n291.inputs[0].default_value = (0.8549, 0.0, 1.0, 1.0)
n291.inputs[1].default_value = 53.47
n292 = _N.new('ShaderNodeEmission'); n292.name = 'zionad_node_z25_final_stable_20250716124217_per_object_bloo.290'; n292.location = (10, 150)
n292.inputs[0].default_value = (0.8549, 0.0, 1.0, 1.0)
n292.inputs[1].default_value = 55.93
n293 = _N.new('ShaderNodeEmission'); n293.name = 'zionad_node_z25_final_stable_20250716124217_per_object_bloo.291'; n293.location = (10, 150)
n293.inputs[0].default_value = (0.8549, 0.0, 1.0, 1.0)
n293.inputs[1].default_value = 56.8
n294 = _N.new('ShaderNodeEmission'); n294.name = 'zionad_node_z25_final_stable_20250716124217_per_object_bloo.292'; n294.location = (10, 150)
n294.inputs[0].default_value = (0.8549, 0.0, 1.0, 1.0)
n294.inputs[1].default_value = 56.95
n295 = _N.new('ShaderNodeEmission'); n295.name = 'zionad_node_z25_final_stable_20250716124217_per_object_bloo.293'; n295.location = (10, 150)
n295.inputs[0].default_value = (0.8549, 0.0, 1.0, 1.0)
n295.inputs[1].default_value = 57.07
n296 = _N.new('ShaderNodeEmission'); n296.name = 'zionad_node_z25_final_stable_20250716124217_per_object_bloo.294'; n296.location = (10, 150)
n296.inputs[0].default_value = (0.8549, 0.0, 1.0, 1.0)
n296.inputs[1].default_value = 57.07
n297 = _N.new('ShaderNodeEmission'); n297.name = 'zionad_node_z25_final_stable_20250716124217_per_object_bloo.295'; n297.location = (10, 150)
n297.inputs[0].default_value = (0.8549, 0.0, 1.0, 1.0)
n298 = _N.new('ShaderNodeEmission'); n298.name = 'zionad_node_z25_final_stable_20250716124217_per_object_bloo.296'; n298.location = (10, 150)
n298.inputs[0].default_value = (0.8549, 0.0, 1.0, 1.0)
n298.inputs[1].default_value = 0.85
n299 = _N.new('ShaderNodeEmission'); n299.name = 'zionad_node_z25_final_stable_20250716124217_per_object_bloo.297'; n299.location = (10, 150)
n299.inputs[0].default_value = (0.8549, 0.0, 1.0, 1.0)
n299.inputs[1].default_value = 0.46
n300 = _N.new('ShaderNodeEmission'); n300.name = 'zionad_node_z25_final_stable_20250716124217_per_object_bloo.298'; n300.location = (10, 150)
n300.inputs[0].default_value = (0.8549, 0.0, 1.0, 1.0)
n300.inputs[1].default_value = 0.01
n301 = _N.new('ShaderNodeEmission'); n301.name = 'zionad_node_z25_final_stable_20250716124217_per_object_bloo.299'; n301.location = (10, 150)
n301.inputs[0].default_value = (0.8549, 0.0, 1.0, 1.0)
n301.inputs[1].default_value = 0.0
n302 = _N.new('ShaderNodeEmission'); n302.name = 'zionad_node_z25_final_stable_20250716124217_per_object_bloo.300'; n302.location = (10, 150)
n302.inputs[0].default_value = (0.8549, 0.0, 1.0, 1.0)
n302.inputs[1].default_value = 0.25
n303 = _N.new('ShaderNodeEmission'); n303.name = 'zionad_node_z25_final_stable_20250716124217_per_object_bloo.301'; n303.location = (10, 150)
n303.inputs[0].default_value = (0.8549, 0.0, 1.0, 1.0)
n303.inputs[1].default_value = 0.67
n304 = _N.new('ShaderNodeEmission'); n304.name = 'zionad_node_z25_final_stable_20250716124217_per_object_bloo.302'; n304.location = (10, 150)
n304.inputs[0].default_value = (0.8549, 0.0, 1.0, 1.0)
n304.inputs[1].default_value = 0.82
n305 = _N.new('ShaderNodeEmission'); n305.name = 'zionad_node_z25_final_stable_20250716124217_per_object_bloo.303'; n305.location = (10, 150)
n305.inputs[0].default_value = (0.8549, 0.0, 1.0, 1.0)
n305.inputs[1].default_value = 1.24
n306 = _N.new('ShaderNodeEmission'); n306.name = 'zionad_node_z25_final_stable_20250716124217_per_object_bloo.304'; n306.location = (10, 150)
n306.inputs[0].default_value = (0.8549, 0.0, 1.0, 1.0)
n306.inputs[1].default_value = 2.05
n307 = _N.new('ShaderNodeEmission'); n307.name = 'zionad_node_z25_final_stable_20250716124217_per_object_bloo.305'; n307.location = (10, 150)
n307.inputs[0].default_value = (0.8549, 0.0, 1.0, 1.0)
n307.inputs[1].default_value = 3.04
n308 = _N.new('ShaderNodeEmission'); n308.name = 'zionad_node_z25_final_stable_20250716124217_per_object_bloo.306'; n308.location = (10, 150)
n308.inputs[0].default_value = (0.8549, 0.0, 1.0, 1.0)
n308.inputs[1].default_value = 3.49
n309 = _N.new('ShaderNodeEmission'); n309.name = 'zionad_node_z25_final_stable_20250716124217_per_object_bloo.307'; n309.location = (10, 150)
n309.inputs[0].default_value = (0.8549, 0.0, 1.0, 1.0)
n309.inputs[1].default_value = 3.79
n310 = _N.new('ShaderNodeEmission'); n310.name = 'zionad_node_z25_final_stable_20250716124217_per_object_bloo.308'; n310.location = (10, 150)
n310.inputs[0].default_value = (0.8549, 0.0, 1.0, 1.0)
n310.inputs[1].default_value = 4.06
n311 = _N.new('ShaderNodeEmission'); n311.name = 'zionad_node_z25_final_stable_20250716124217_per_object_bloo.309'; n311.location = (10, 150)
n311.inputs[0].default_value = (0.8549, 0.0, 1.0, 1.0)
n311.inputs[1].default_value = 4.21
n312 = _N.new('ShaderNodeEmission'); n312.name = 'zionad_node_z25_final_stable_20250716124217_per_object_bloo.310'; n312.location = (10, 150)
n312.inputs[0].default_value = (0.8549, 0.0, 1.0, 1.0)
n312.inputs[1].default_value = 4.75
n313 = _N.new('ShaderNodeEmission'); n313.name = 'zionad_node_z25_final_stable_20250716124217_per_object_bloo.311'; n313.location = (10, 150)
n313.inputs[0].default_value = (0.8549, 0.0, 1.0, 1.0)
n313.inputs[1].default_value = 5.32
n314 = _N.new('ShaderNodeEmission'); n314.name = 'zionad_node_z25_final_stable_20250716124217_per_object_bloo.312'; n314.location = (10, 150)
n314.inputs[0].default_value = (0.8549, 0.0, 1.0, 1.0)
n314.inputs[1].default_value = 5.59
n315 = _N.new('ShaderNodeEmission'); n315.name = 'zionad_node_z25_final_stable_20250716124217_per_object_bloo.313'; n315.location = (10, 150)
n315.inputs[0].default_value = (0.8549, 0.0, 1.0, 1.0)
n315.inputs[1].default_value = 5.86
n316 = _N.new('ShaderNodeEmission'); n316.name = 'zionad_node_z25_final_stable_20250716124217_per_object_bloo.314'; n316.location = (10, 150)
n316.inputs[0].default_value = (0.8549, 0.0, 1.0, 1.0)
n316.inputs[1].default_value = 7.18
n317 = _N.new('ShaderNodeEmission'); n317.name = 'zionad_node_z25_final_stable_20250716124217_per_object_bloo.315'; n317.location = (10, 150)
n317.inputs[0].default_value = (0.8549, 0.0, 1.0, 1.0)
n317.inputs[1].default_value = 8.38
n318 = _N.new('ShaderNodeEmission'); n318.name = 'zionad_node_z25_final_stable_20250716124217_per_object_bloo.316'; n318.location = (10, 150)
n318.inputs[0].default_value = (0.8549, 0.0, 1.0, 1.0)
n318.inputs[1].default_value = 8.5
n319 = _N.new('ShaderNodeEmission'); n319.name = 'zionad_node_z25_final_stable_20250716124217_per_object_bloo.317'; n319.location = (10, 150)
n319.inputs[0].default_value = (0.8549, 0.0, 1.0, 1.0)
n319.inputs[1].default_value = 9.49
n320 = _N.new('ShaderNodeEmission'); n320.name = 'zionad_node_z25_final_stable_20250716124217_per_object_bloo.318'; n320.location = (10, 150)
n320.inputs[0].default_value = (0.8549, 0.0, 1.0, 1.0)
n320.inputs[1].default_value = 9.91
n321 = _N.new('ShaderNodeEmission'); n321.name = 'zionad_node_z25_final_stable_20250716124217_per_object_bloo.319'; n321.location = (10, 150)
n321.inputs[0].default_value = (0.8549, 0.0, 1.0, 1.0)
n321.inputs[1].default_value = 11.23
n322 = _N.new('ShaderNodeEmission'); n322.name = 'zionad_node_z25_final_stable_20250716124217_per_object_bloo.320'; n322.location = (10, 150)
n322.inputs[0].default_value = (0.8549, 0.0, 1.0, 1.0)
n322.inputs[1].default_value = 11.44
n323 = _N.new('ShaderNodeEmission'); n323.name = 'zionad_node_z25_final_stable_20250716124217_per_object_bloo.321'; n323.location = (10, 150)
n323.inputs[0].default_value = (0.8549, 0.0, 1.0, 1.0)
n323.inputs[1].default_value = 10.93
n324 = _N.new('ShaderNodeEmission'); n324.name = 'zionad_node_z25_final_stable_20250716124217_per_object_bloo.322'; n324.location = (10, 150)
n324.inputs[0].default_value = (0.8549, 0.0, 1.0, 1.0)
n324.inputs[1].default_value = 9.85
n325 = _N.new('ShaderNodeEmission'); n325.name = 'zionad_node_z25_final_stable_20250716124217_per_object_bloo.323'; n325.location = (10, 150)
n325.inputs[0].default_value = (0.8549, 0.0, 1.0, 1.0)
n325.inputs[1].default_value = 9.55
n326 = _N.new('ShaderNodeMixShader'); n326.name = 'zionad_node_z25_final_stable_20250716124217_mix_shader'; n326.location = (210, 300)
n327 = _N.new('ShaderNodeEmission'); n327.name = 'zionad_node_z25_final_stable_20250716124217_per_object_bloo.324'; n327.location = (10, 150)
n327.inputs[0].default_value = (0.8549, 0.0, 1.0, 1.0)
n327.inputs[1].default_value = 9.43
n328 = _N.new('ShaderNodeLayerWeight'); n328.name = 'zionad_node_z25_final_stable_20250716124217_layer_weight'; n328.location = (-190, 300)
n329 = _N.new('ShaderNodeMixShader'); n329.name = 'zionad_node_z25_final_stable_20250716123632_mix_shader'; n329.location = (210, 300)
n330 = _N.new('ShaderNodeEmission'); n330.name = 'zionad_node_z25_final_stable_20250716123632_per_object_bloom_em'; n330.location = (10, 150)
n330.inputs[0].default_value = (0.8549, 0.0, 1.0, 1.0)
n330.inputs[1].default_value = 9.43
n331 = _N.new('ShaderNodeLayerWeight'); n331.name = 'zionad_node_z25_final_stable_20250716123632_layer_weight'; n331.location = (-190, 300)
_L.new(n0.outputs[0], n326.inputs[2])
_L.new(n327.outputs[0], n326.inputs[1])
_L.new(n328.outputs[0], n326.inputs[0])
_L.new(n0.outputs[0], n329.inputs[2])
_L.new(n330.outputs[0], n329.inputs[1])
_L.new(n331.outputs[0], n329.inputs[0])
_L.new(n329.outputs[0], n1.inputs[0])
n1.is_active_output = True

# ---- world
world_world = bpy.data.worlds.new('World'); scene.world = world_world
world_world.use_nodes = True; world_world.node_tree.nodes.clear()
_N = world_world.node_tree.nodes; _L = world_world.node_tree.links
n0 = _N.new('ShaderNodeOutputWorld'); n0.name = 'World Output'; n0.location = (300, 300)
n1 = _N.new('ShaderNodeBackground'); n1.name = 'Background'; n1.location = (10, 300)
n1.inputs[0].default_value = (0.05088, 0.05088, 0.05088, 1.0)
_L.new(n1.outputs[0], n0.inputs[0])
n0.is_active_output = True
world_world.color = (0.05088, 0.05088, 0.05088)
world_world.use_sun_shadow = False
world_world.sun_shadow_jitter_overblur = 0.0

# ---- cameras
cam_fixed_cam = bpy.data.cameras.new('Fixed_Cam')
cam_fixed_cam.sensor_fit = 'HORIZONTAL'

# ---- meshes
me_cylinder_001 = bpy.data.meshes.new('Cylinder.001')
me_cylinder_001.from_pydata([(0.0, 1.0, -1.0), (0.0, 1.0, 1.0), (0.1951, 0.9808, -1.0), (0.1951, 0.9808, 1.0), (0.3827, 0.9239, -1.0), (0.3827, 0.9239, 1.0), (0.5556, 0.8315, -1.0), (0.5556, 0.8315, 1.0), (0.7071, 0.7071, -1.0), (0.7071, 0.7071, 1.0), (0.8315, 0.5556, -1.0), (0.8315, 0.5556, 1.0), (0.9239, 0.3827, -1.0), (0.9239, 0.3827, 1.0), (0.9808, 0.1951, -1.0), (0.9808, 0.1951, 1.0), (1.0, 0.0, -1.0), (1.0, 0.0, 1.0), (0.9808, -0.1951, -1.0), (0.9808, -0.1951, 1.0), (0.9239, -0.3827, -1.0), (0.9239, -0.3827, 1.0), (0.8315, -0.5556, -1.0), (0.8315, -0.5556, 1.0), (0.7071, -0.7071, -1.0), (0.7071, -0.7071, 1.0), (0.5556, -0.8315, -1.0), (0.5556, -0.8315, 1.0), (0.3827, -0.9239, -1.0), (0.3827, -0.9239, 1.0), (0.1951, -0.9808, -1.0), (0.1951, -0.9808, 1.0), (0.0, -1.0, -1.0), (0.0, -1.0, 1.0), (-0.1951, -0.9808, -1.0), (-0.1951, -0.9808, 1.0), (-0.3827, -0.9239, -1.0), (-0.3827, -0.9239, 1.0), (-0.5556, -0.8315, -1.0), (-0.5556, -0.8315, 1.0), (-0.7071, -0.7071, -1.0), (-0.7071, -0.7071, 1.0), (-0.8315, -0.5556, -1.0), (-0.8315, -0.5556, 1.0), (-0.9239, -0.3827, -1.0), (-0.9239, -0.3827, 1.0), (-0.9808, -0.1951, -1.0), (-0.9808, -0.1951, 1.0), (-1.0, 0.0, -1.0), (-1.0, 0.0, 1.0), (-0.9808, 0.1951, -1.0), (-0.9808, 0.1951, 1.0), (-0.9239, 0.3827, -1.0), (-0.9239, 0.3827, 1.0), (-0.8315, 0.5556, -1.0), (-0.8315, 0.5556, 1.0), (-0.7071, 0.7071, -1.0), (-0.7071, 0.7071, 1.0), (-0.5556, 0.8315, -1.0), (-0.5556, 0.8315, 1.0), (-0.3827, 0.9239, -1.0), (-0.3827, 0.9239, 1.0), (-0.1951, 0.9808, -1.0), (-0.1951, 0.9808, 1.0)], [], [(0, 1, 3, 2), (2, 3, 5, 4), (4, 5, 7, 6), (6, 7, 9, 8), (8, 9, 11, 10), (10, 11, 13, 12), (12, 13, 15, 14), (14, 15, 17, 16), (16, 17, 19, 18), (18, 19, 21, 20), (20, 21, 23, 22), (22, 23, 25, 24), (24, 25, 27, 26), (26, 27, 29, 28), (28, 29, 31, 30), (30, 31, 33, 32), (32, 33, 35, 34), (34, 35, 37, 36), (36, 37, 39, 38), (38, 39, 41, 40), (40, 41, 43, 42), (42, 43, 45, 44), (44, 45, 47, 46), (46, 47, 49, 48), (48, 49, 51, 50), (50, 51, 53, 52), (52, 53, 55, 54), (54, 55, 57, 56), (56, 57, 59, 58), (58, 59, 61, 60), (60, 61, 63, 62), (62, 63, 1, 0)])
_uv = me_cylinder_001.uv_layers.new(name='UVMap')
_uv.uv.foreach_set('vector', [1.0, 0.5, 1.0, 1.0, 0.9688, 1.0, 0.9688, 0.5, 0.9688, 0.5, 0.9688, 1.0, 0.9375, 1.0, 0.9375, 0.5, 0.9375, 0.5, 0.9375, 1.0, 0.9062, 1.0, 0.9062, 0.5, 0.9062, 0.5, 0.9062, 1.0, 0.875, 1.0, 0.875, 0.5, 0.875, 0.5, 0.875, 1.0, 0.8438, 1.0, 0.8438, 0.5, 0.8438, 0.5, 0.8438, 1.0, 0.8125, 1.0, 0.8125, 0.5, 0.8125, 0.5, 0.8125, 1.0, 0.7812, 1.0, 0.7812, 0.5, 0.7812, 0.5, 0.7812, 1.0, 0.75, 1.0, 0.75, 0.5, 0.75, 0.5, 0.75, 1.0, 0.7188, 1.0, 0.7188, 0.5, 0.7188, 0.5, 0.7188, 1.0, 0.6875, 1.0, 0.6875, 0.5, 0.6875, 0.5, 0.6875, 1.0, 0.6562, 1.0, 0.6562, 0.5, 0.6562, 0.5, 0.6562, 1.0, 0.625, 1.0, 0.625, 0.5, 0.625, 0.5, 0.625, 1.0, 0.5938, 1.0, 0.5938, 0.5, 0.5938, 0.5, 0.5938, 1.0, 0.5625, 1.0, 0.5625, 0.5, 0.5625, 0.5, 0.5625, 1.0, 0.5312, 1.0, 0.5312, 0.5, 0.5312, 0.5, 0.5312, 1.0, 0.5, 1.0, 0.5, 0.5, 0.5, 0.5, 0.5, 1.0, 0.4688, 1.0, 0.4688, 0.5, 0.4688, 0.5, 0.4688, 1.0, 0.4375, 1.0, 0.4375, 0.5, 0.4375, 0.5, 0.4375, 1.0, 0.4062, 1.0, 0.4062, 0.5, 0.4062, 0.5, 0.4062, 1.0, 0.375, 1.0, 0.375, 0.5, 0.375, 0.5, 0.375, 1.0, 0.3438, 1.0, 0.3438, 0.5, 0.3438, 0.5, 0.3438, 1.0, 0.3125, 1.0, 0.3125, 0.5, 0.3125, 0.5, 0.3125, 1.0, 0.2812, 1.0, 0.2812, 0.5, 0.2812, 0.5, 0.2812, 1.0, 0.25, 1.0, 0.25, 0.5, 0.25, 0.5, 0.25, 1.0, 0.2188, 1.0, 0.2188, 0.5, 0.2188, 0.5, 0.2188, 1.0, 0.1875, 1.0, 0.1875, 0.5, 0.1875, 0.5, 0.1875, 1.0, 0.1562, 1.0, 0.1562, 0.5, 0.1562, 0.5, 0.1562, 1.0, 0.125, 1.0, 0.125, 0.5, 0.125, 0.5, 0.125, 1.0, 0.09375, 1.0, 0.09375, 0.5, 0.09375, 0.5, 0.09375, 1.0, 0.0625, 1.0, 0.0625, 0.5, 0.0625, 0.5, 0.0625, 1.0, 0.03125, 1.0, 0.03125, 0.5, 0.03125, 0.5, 0.03125, 1.0, 0.0, 1.0, 0.0, 0.5])
me_cylinder_001.update()
me_cylinder = bpy.data.meshes.new('Cylinder')
me_cylinder.from_pydata([(0.0, 1.0, -1.0), (0.0, 1.0, 1.0), (0.1951, 0.9808, -1.0), (0.1951, 0.9808, 1.0), (0.3827, 0.9239, -1.0), (0.3827, 0.9239, 1.0), (0.5556, 0.8315, -1.0), (0.5556, 0.8315, 1.0), (0.7071, 0.7071, -1.0), (0.7071, 0.7071, 1.0), (0.8315, 0.5556, -1.0), (0.8315, 0.5556, 1.0), (0.9239, 0.3827, -1.0), (0.9239, 0.3827, 1.0), (0.9808, 0.1951, -1.0), (0.9808, 0.1951, 1.0), (1.0, 0.0, -1.0), (1.0, 0.0, 1.0), (0.9808, -0.1951, -1.0), (0.9808, -0.1951, 1.0), (0.9239, -0.3827, -1.0), (0.9239, -0.3827, 1.0), (0.8315, -0.5556, -1.0), (0.8315, -0.5556, 1.0), (0.7071, -0.7071, -1.0), (0.7071, -0.7071, 1.0), (0.5556, -0.8315, -1.0), (0.5556, -0.8315, 1.0), (0.3827, -0.9239, -1.0), (0.3827, -0.9239, 1.0), (0.1951, -0.9808, -1.0), (0.1951, -0.9808, 1.0), (0.0, -1.0, -1.0), (0.0, -1.0, 1.0), (-0.1951, -0.9808, -1.0), (-0.1951, -0.9808, 1.0), (-0.3827, -0.9239, -1.0), (-0.3827, -0.9239, 1.0), (-0.5556, -0.8315, -1.0), (-0.5556, -0.8315, 1.0), (-0.7071, -0.7071, -1.0), (-0.7071, -0.7071, 1.0), (-0.8315, -0.5556, -1.0), (-0.8315, -0.5556, 1.0), (-0.9239, -0.3827, -1.0), (-0.9239, -0.3827, 1.0), (-0.9808, -0.1951, -1.0), (-0.9808, -0.1951, 1.0), (-1.0, 0.0, -1.0), (-1.0, 0.0, 1.0), (-0.9808, 0.1951, -1.0), (-0.9808, 0.1951, 1.0), (-0.9239, 0.3827, -1.0), (-0.9239, 0.3827, 1.0), (-0.8315, 0.5556, -1.0), (-0.8315, 0.5556, 1.0), (-0.7071, 0.7071, -1.0), (-0.7071, 0.7071, 1.0), (-0.5556, 0.8315, -1.0), (-0.5556, 0.8315, 1.0), (-0.3827, 0.9239, -1.0), (-0.3827, 0.9239, 1.0), (-0.1951, 0.9808, -1.0), (-0.1951, 0.9808, 1.0)], [], [(0, 1, 3, 2), (2, 3, 5, 4), (4, 5, 7, 6), (6, 7, 9, 8), (8, 9, 11, 10), (10, 11, 13, 12), (12, 13, 15, 14), (14, 15, 17, 16), (16, 17, 19, 18), (18, 19, 21, 20), (20, 21, 23, 22), (22, 23, 25, 24), (24, 25, 27, 26), (26, 27, 29, 28), (28, 29, 31, 30), (30, 31, 33, 32), (32, 33, 35, 34), (34, 35, 37, 36), (36, 37, 39, 38), (38, 39, 41, 40), (40, 41, 43, 42), (42, 43, 45, 44), (44, 45, 47, 46), (46, 47, 49, 48), (48, 49, 51, 50), (50, 51, 53, 52), (52, 53, 55, 54), (54, 55, 57, 56), (56, 57, 59, 58), (58, 59, 61, 60), (60, 61, 63, 62), (62, 63, 1, 0)])
_uv = me_cylinder.uv_layers.new(name='UVMap')
_uv.uv.foreach_set('vector', [1.0, 0.5, 1.0, 1.0, 0.9688, 1.0, 0.9688, 0.5, 0.9688, 0.5, 0.9688, 1.0, 0.9375, 1.0, 0.9375, 0.5, 0.9375, 0.5, 0.9375, 1.0, 0.9062, 1.0, 0.9062, 0.5, 0.9062, 0.5, 0.9062, 1.0, 0.875, 1.0, 0.875, 0.5, 0.875, 0.5, 0.875, 1.0, 0.8438, 1.0, 0.8438, 0.5, 0.8438, 0.5, 0.8438, 1.0, 0.8125, 1.0, 0.8125, 0.5, 0.8125, 0.5, 0.8125, 1.0, 0.7812, 1.0, 0.7812, 0.5, 0.7812, 0.5, 0.7812, 1.0, 0.75, 1.0, 0.75, 0.5, 0.75, 0.5, 0.75, 1.0, 0.7188, 1.0, 0.7188, 0.5, 0.7188, 0.5, 0.7188, 1.0, 0.6875, 1.0, 0.6875, 0.5, 0.6875, 0.5, 0.6875, 1.0, 0.6562, 1.0, 0.6562, 0.5, 0.6562, 0.5, 0.6562, 1.0, 0.625, 1.0, 0.625, 0.5, 0.625, 0.5, 0.625, 1.0, 0.5938, 1.0, 0.5938, 0.5, 0.5938, 0.5, 0.5938, 1.0, 0.5625, 1.0, 0.5625, 0.5, 0.5625, 0.5, 0.5625, 1.0, 0.5312, 1.0, 0.5312, 0.5, 0.5312, 0.5, 0.5312, 1.0, 0.5, 1.0, 0.5, 0.5, 0.5, 0.5, 0.5, 1.0, 0.4688, 1.0, 0.4688, 0.5, 0.4688, 0.5, 0.4688, 1.0, 0.4375, 1.0, 0.4375, 0.5, 0.4375, 0.5, 0.4375, 1.0, 0.4062, 1.0, 0.4062, 0.5, 0.4062, 0.5, 0.4062, 1.0, 0.375, 1.0, 0.375, 0.5, 0.375, 0.5, 0.375, 1.0, 0.3438, 1.0, 0.3438, 0.5, 0.3438, 0.5, 0.3438, 1.0, 0.3125, 1.0, 0.3125, 0.5, 0.3125, 0.5, 0.3125, 1.0, 0.2812, 1.0, 0.2812, 0.5, 0.2812, 0.5, 0.2812, 1.0, 0.25, 1.0, 0.25, 0.5, 0.25, 0.5, 0.25, 1.0, 0.2188, 1.0, 0.2188, 0.5, 0.2188, 0.5, 0.2188, 1.0, 0.1875, 1.0, 0.1875, 0.5, 0.1875, 0.5, 0.1875, 1.0, 0.1562, 1.0, 0.1562, 0.5, 0.1562, 0.5, 0.1562, 1.0, 0.125, 1.0, 0.125, 0.5, 0.125, 0.5, 0.125, 1.0, 0.09375, 1.0, 0.09375, 0.5, 0.09375, 0.5, 0.09375, 1.0, 0.0625, 1.0, 0.0625, 0.5, 0.0625, 0.5, 0.0625, 1.0, 0.03125, 1.0, 0.03125, 0.5, 0.03125, 0.5, 0.03125, 1.0, 0.0, 1.0, 0.0, 0.5])
me_cylinder.materials.append(mat_cylinder_material)
me_cylinder.update()
me_cone = bpy.data.meshes.new('Cone')
me_cone.from_pydata([(0.0, 1.0, -1.0), (0.1951, 0.9808, -1.0), (0.3827, 0.9239, -1.0), (0.5556, 0.8315, -1.0), (0.7071, 0.7071, -1.0), (0.8315, 0.5556, -1.0), (0.9239, 0.3827, -1.0), (0.9808, 0.1951, -1.0), (1.0, 0.0, -1.0), (0.9808, -0.1951, -1.0), (0.9239, -0.3827, -1.0), (0.8315, -0.5556, -1.0), (0.7071, -0.7071, -1.0), (0.5556, -0.8315, -1.0), (0.3827, -0.9239, -1.0), (0.1951, -0.9808, -1.0), (0.0, -1.0, -1.0), (-0.1951, -0.9808, -1.0), (-0.3827, -0.9239, -1.0), (-0.5556, -0.8315, -1.0), (-0.7071, -0.7071, -1.0), (-0.8315, -0.5556, -1.0), (-0.9239, -0.3827, -1.0), (-0.9808, -0.1951, -1.0), (-1.0, 0.0, -1.0), (-0.9808, 0.1951, -1.0), (-0.9239, 0.3827, -1.0), (-0.8315, 0.5556, -1.0), (-0.7071, 0.7071, -1.0), (-0.5556, 0.8315, -1.0), (-0.3827, 0.9239, -1.0), (-0.1951, 0.9808, -1.0), (0.0, 0.0, 1.0)], [], [(0, 32, 1), (1, 32, 2), (2, 32, 3), (3, 32, 4), (4, 32, 5), (5, 32, 6), (6, 32, 7), (7, 32, 8), (8, 32, 9), (9, 32, 10), (10, 32, 11), (11, 32, 12), (12, 32, 13), (13, 32, 14), (14, 32, 15), (15, 32, 16), (16, 32, 17), (17, 32, 18), (18, 32, 19), (19, 32, 20), (20, 32, 21), (21, 32, 22), (22, 32, 23), (23, 32, 24), (24, 32, 25), (25, 32, 26), (26, 32, 27), (27, 32, 28), (28, 32, 29), (29, 32, 30), (0, 1, 2, 3, 4, 5, 6, 7, 8, 9, 10, 11, 12, 13, 14, 15, 16, 17, 18, 19, 20, 21, 22, 23, 24, 25, 26, 27, 28, 29, 30, 31), (30, 32, 31), (31, 32, 0)])
_uv = me_cone.uv_layers.new(name='UVMap')
_uv.uv.foreach_set('vector', [0.25, 0.49, 0.25, 0.25, 0.2968, 0.4854, 0.2968, 0.4854, 0.25, 0.25, 0.3418, 0.4717, 0.3418, 0.4717, 0.25, 0.25, 0.3833, 0.4496, 0.3833, 0.4496, 0.25, 0.25, 0.4197, 0.4197, 0.4197, 0.4197, 0.25, 0.25, 0.4496, 0.3833, 0.4496, 0.3833, 0.25, 0.25, 0.4717, 0.3418, 0.4717, 0.3418, 0.25, 0.25, 0.4854, 0.2968, 0.4854, 0.2968, 0.25, 0.25, 0.49, 0.25, 0.49, 0.25, 0.25, 0.25, 0.4854, 0.2032, 0.4854, 0.2032, 0.25, 0.25, 0.4717, 0.1582, 0.4717, 0.1582, 0.25, 0.25, 0.4496, 0.1167, 0.4496, 0.1167, 0.25, 0.25, 0.4197, 0.08029, 0.4197, 0.08029, 0.25, 0.25, 0.3833, 0.05045, 0.3833, 0.05045, 0.25, 0.25, 0.3418, 0.02827, 0.3418, 0.02827, 0.25, 0.25, 0.2968, 0.01461, 0.2968, 0.01461, 0.25, 0.25, 0.25, 0.01, 0.25, 0.01, 0.25, 0.25, 0.2032, 0.01461, 0.2032, 0.01461, 0.25, 0.25, 0.1582, 0.02827, 0.1582, 0.02827, 0.25, 0.25, 0.1167, 0.05045, 0.1167, 0.05045, 0.25, 0.25, 0.08029, 0.08029, 0.08029, 0.08029, 0.25, 0.25, 0.05045, 0.1167, 0.05045, 0.1167, 0.25, 0.25, 0.02827, 0.1582, 0.02827, 0.1582, 0.25, 0.25, 0.01461, 0.2032, 0.01461, 0.2032, 0.25, 0.25, 0.01, 0.25, 0.01, 0.25, 0.25, 0.25, 0.01461, 0.2968, 0.01461, 0.2968, 0.25, 0.25, 0.02827, 0.3418, 0.02827, 0.3418, 0.25, 0.25, 0.05045, 0.3833, 0.05045, 0.3833, 0.25, 0.25, 0.08029, 0.4197, 0.08029, 0.4197, 0.25, 0.25, 0.1167, 0.4496, 0.1167, 0.4496, 0.25, 0.25, 0.1582, 0.4717, 0.75, 0.49, 0.7968, 0.4854, 0.8418, 0.4717, 0.8833, 0.4496, 0.9197, 0.4197, 0.9496, 0.3833, 0.9717, 0.3418, 0.9854, 0.2968, 0.99, 0.25, 0.9854, 0.2032, 0.9717, 0.1582, 0.9496, 0.1167, 0.9197, 0.08029, 0.8833, 0.05045, 0.8418, 0.02827, 0.7968, 0.01461, 0.75, 0.01, 0.7032, 0.01461, 0.6582, 0.02827, 0.6167, 0.05045, 0.5803, 0.08029, 0.5504, 0.1167, 0.5283, 0.1582, 0.5146, 0.2032, 0.51, 0.25, 0.5146, 0.2968, 0.5283, 0.3418, 0.5504, 0.3833, 0.5803, 0.4197, 0.6167, 0.4496, 0.6582, 0.4717, 0.7032, 0.4854, 0.1582, 0.4717, 0.25, 0.25, 0.2032, 0.4854, 0.2032, 0.4854, 0.25, 0.25, 0.25, 0.49])
me_cone.materials.append(mat_cone_material)
me_cone.update()

# ---- objects
ob_fixed_cam = bpy.data.objects.new('Fixed_Cam', cam_fixed_cam)
ob_cylinder_001 = bpy.data.objects.new('Cylinder.001', me_cylinder_001)
ob_cylinder = bpy.data.objects.new('Cylinder', me_cylinder)
ob_cone = bpy.data.objects.new('Cone', me_cone)

# ---- transforms, parenting, visibility, modifiers, constraints
ob_fixed_cam.location = (0.0, -10.0, 0.0)
ob_fixed_cam.rotation_euler = (1.571, -0.0, 0.0)
ob_cylinder_001.location = (2.0, 0.0, 0.0)
ob_cylinder.location = (-2.0, 5.0, 0.0)
ob_cylinder.rotation_euler = (-0.08727, 0.0, -0.08727)
ob_cone.location = (0.0, 0.0, 0.0)

# ---- collection membership
scene.collection.objects.link(ob_fixed_cam)
scene.collection.objects.link(ob_cylinder_001)
scene.collection.objects.link(ob_cylinder)
scene.collection.objects.link(ob_cone)

# ---- scene / render settings (as saved in the file)
scene.frame_start = 1; scene.frame_end = 250; scene.frame_set(1)
scene.render.engine = 'BLENDER_EEVEE_NEXT'
scene.cycles.sampling_pattern = 'TABULATED_SOBOL'
scene.eevee.ray_tracing_options.trace_max_roughness = 0.0
bpy.context.view_layer.update()

# ---- added for rendering (the .blend has no active camera): camera
cam_auto = bpy.data.cameras.new('AutoCamera')
cam_auto.lens = 50.0
cam_auto.sensor_width = 36.0
cam_auto.clip_end = 1000.0
ob_auto_camera = bpy.data.objects.new('AutoCamera', cam_auto)
scene.collection.objects.link(ob_auto_camera)
ob_auto_camera.location = (8.8843, -8.13233, 7.14368)
ob_auto_camera.rotation_euler = (1.09748, -7.21219e-08, 0.694738)
scene.camera = ob_auto_camera
bpy.context.view_layer.update()
